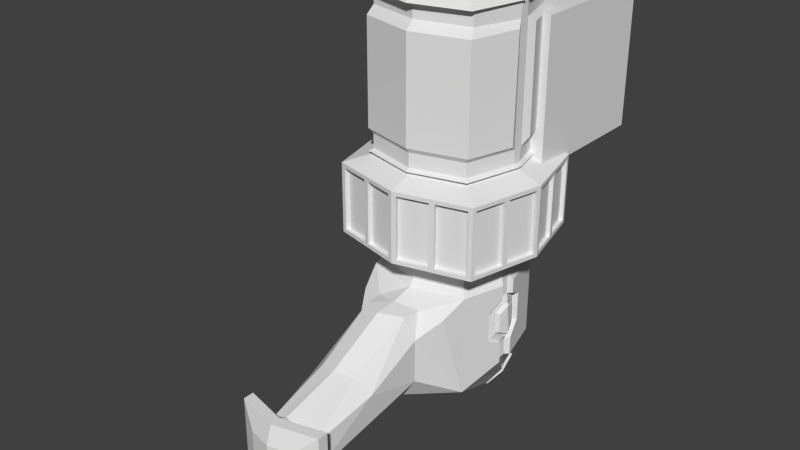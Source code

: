 # Source: Cun2.blend  (saved by Blender 2.78.0; exported with 4.5.12 LTS)
import bpy
from mathutils import Matrix  # noqa: F401  (used for matrix-valued properties, if any)

bpy.ops.wm.read_factory_settings(use_empty=True)
scene = bpy.context.scene
scene.name = 'Scene'

# ---- collections
col_collection_1 = bpy.data.collections.new('Collection 1'); scene.collection.children.link(col_collection_1)

# ---- materials (node trees are filled in below, after node groups)
mat_material_001 = bpy.data.materials.new('Material.001')
mat_material_001.alpha_threshold = 0.0
mat_material_001.use_transparent_shadow = False
mat_material_001.roughness = 0.5
mat_material_001.line_color = (0.0, 0.0, 0.0, 1.0)

# ---- material node trees

# ---- world
world_world = bpy.data.worlds.new('World'); scene.world = world_world
world_world.color = (0.05088, 0.05088, 0.05088)
world_world.use_sun_shadow = False
world_world.sun_shadow_jitter_overblur = 0.0
world_world.cycles.sampling_method = 'NONE'
world_world.cycles.sample_map_resolution = 256

# ---- meshes
me_cube_002 = bpy.data.meshes.new('Cube.002')
me_cube_002.from_pydata([(-1.0, -1.0, -1.0), (-1.0, -1.0, 1.0), (-1.0, 1.0, -1.0), (-1.0, 1.0, 1.0), (1.0, -1.0, -1.0), (1.0, -1.0, 1.0), (1.0, 1.0, -1.0), (1.0, 1.0, 1.0)], [], [(1, 3, 2, 0), (3, 7, 6, 2), (7, 5, 4, 6), (5, 1, 0, 4), (0, 2, 6, 4), (5, 7, 3, 1)])
me_cube_002.use_remesh_preserve_volume = False
me_cube_002.use_remesh_preserve_attributes = False
me_cube_002.use_mirror_vertex_groups = False
me_cube_002.update()
me_cube_001 = bpy.data.meshes.new('Cube.001')
me_cube_001.from_pydata([(-1.035, 1.944, 1.035), (-0.7375, 2.066, 0.7375), (-1.279, 1.888, 0.0518), (-1.048, 1.888, 0.9829), (-0.9738, 1.888, 1.05), (-0.06091, 1.888, 1.277), (-1.154, 1.888, 0.554), (-1.173, 1.888, 0.4806), (-0.4813, 1.888, 1.172), (-0.5534, 1.888, 1.154), (-0.9586, 1.888, 0.9888), (-0.04572, 1.888, 1.216), (-0.5382, 1.888, 1.093), (-0.4661, 1.888, 1.111), (-1.227, 1.888, 0.03868), (-0.9948, 1.888, 0.9697), (-1.12, 1.888, 0.4675), (-1.102, 1.888, 0.5409), (1.035, 1.944, 1.035), (0.7375, 2.066, 0.7375), (0.0, 1.944, 1.292), (1.279, 1.888, 0.0518), (1.048, 1.888, 0.9829), (0.9738, 1.888, 1.05), (0.06091, 1.888, 1.277), (1.154, 1.888, 0.554), (1.173, 1.888, 0.4806), (0.4813, 1.888, 1.172), (0.5534, 1.888, 1.154), (0.9586, 1.888, 0.9888), (0.04572, 1.888, 1.216), (0.5382, 1.888, 1.093), (0.4661, 1.888, 1.111), (1.227, 1.888, 0.03868), (0.9948, 1.888, 0.9697), (1.12, 1.888, 0.4675), (1.102, 1.888, 0.5409), (0.0, 2.077, 0.9254), (-1.035, 0.9565, 1.035), (-0.7375, 0.8344, 0.7375), (-1.279, 1.012, 0.0518), (-1.048, 1.012, 0.9829), (-0.9738, 1.012, 1.05), (-0.06091, 1.012, 1.277), (-1.154, 1.012, 0.554), (-1.173, 1.012, 0.4806), (-0.4813, 1.012, 1.172), (-0.5534, 1.012, 1.154), (-0.9586, 1.012, 0.9888), (-0.04572, 1.012, 1.216), (-0.5382, 1.012, 1.093), (-0.4661, 1.012, 1.111), (-1.227, 1.012, 0.03868), (-0.9948, 1.012, 0.9697), (-1.12, 1.012, 0.4675), (-1.102, 1.012, 0.5409), (-1.035, 1.45, 1.035), (-1.279, 1.45, 0.0518), (-1.048, 1.45, 0.9829), (-0.9738, 1.45, 1.05), (-0.06091, 1.45, 1.277), (-1.173, 1.45, 0.4806), (-1.154, 1.45, 0.554), (-0.5534, 1.45, 1.154), (-0.4813, 1.45, 1.172), (-0.9586, 1.45, 0.9888), (-0.04572, 1.45, 1.216), (-0.5382, 1.45, 1.093), (-0.4661, 1.45, 1.111), (-1.227, 1.45, 0.03868), (-0.9948, 1.45, 0.9697), (-1.12, 1.45, 0.4675), (-1.102, 1.45, 0.5409), (1.035, 0.9565, 1.035), (0.7375, 0.8344, 0.7375), (0.0, 0.9565, 1.292), (1.279, 1.012, 0.0518), (1.048, 1.012, 0.9829), (0.9738, 1.012, 1.05), (0.06091, 1.012, 1.277), (1.154, 1.012, 0.554), (1.173, 1.012, 0.4806), (0.4813, 1.012, 1.172), (0.5534, 1.012, 1.154), (0.9586, 1.012, 0.9888), (0.04572, 1.012, 1.216), (0.5382, 1.012, 1.093), (0.4661, 1.012, 1.111), (1.227, 1.012, 0.03868), (0.9948, 1.012, 0.9697), (1.12, 1.012, 0.4675), (1.102, 1.012, 0.5409), (0.0, 0.8231, 0.9254), (1.035, 1.45, 1.035), (1.279, 1.45, 0.0518), (1.048, 1.45, 0.9829), (0.9738, 1.45, 1.05), (0.06091, 1.45, 1.277), (0.0, 1.45, 1.292), (1.173, 1.45, 0.4806), (1.154, 1.45, 0.554), (0.5534, 1.45, 1.154), (0.4813, 1.45, 1.172), (0.9586, 1.45, 0.9888), (0.04572, 1.45, 1.216), (0.5382, 1.45, 1.093), (0.4661, 1.45, 1.111), (1.227, 1.45, 0.03868), (0.9948, 1.45, 0.9697), (1.12, 1.45, 0.4675), (1.102, 1.45, 0.5409), (-1.035, 1.944, -1.035), (-0.9211, 2.066, 0.0), (-0.7375, 2.066, -0.7375), (-1.292, 1.944, 0.0), (-1.279, 1.888, -0.0518), (-1.048, 1.888, -0.9829), (-0.9738, 1.888, -1.05), (-0.06091, 1.888, -1.277), (-1.154, 1.888, -0.554), (-1.173, 1.888, -0.4806), (-0.4813, 1.888, -1.172), (-0.5534, 1.888, -1.154), (-0.9586, 1.888, -0.9888), (-0.04572, 1.888, -1.216), (-0.5382, 1.888, -1.093), (-0.4661, 1.888, -1.111), (-1.227, 1.888, -0.03868), (-0.9948, 1.888, -0.9697), (-1.12, 1.888, -0.4675), (-1.102, 1.888, -0.5409), (1.035, 1.944, -1.035), (0.9211, 2.066, 0.0), (0.7375, 2.066, -0.7375), (0.0, 1.944, -1.292), (1.292, 1.944, 0.0), (1.279, 1.888, -0.0518), (1.048, 1.888, -0.9829), (0.9738, 1.888, -1.05), (0.06091, 1.888, -1.277), (1.154, 1.888, -0.554), (1.173, 1.888, -0.4806), (0.4813, 1.888, -1.172), (0.5534, 1.888, -1.154), (0.9586, 1.888, -0.9888), (0.04572, 1.888, -1.216), (0.5382, 1.888, -1.093), (0.4661, 1.888, -1.111), (1.227, 1.888, -0.03868), (0.9948, 1.888, -0.9697), (1.12, 1.888, -0.4675), (1.102, 1.888, -0.5409), (0.0, 2.077, -0.9254), (-1.035, 0.9565, -1.035), (-0.9211, 0.8344, 0.0), (-0.7375, 0.8344, -0.7375), (-1.292, 0.9565, 0.0), (-1.279, 1.012, -0.0518), (-1.048, 1.012, -0.9829), (-0.9738, 1.012, -1.05), (-0.06091, 1.012, -1.277), (-1.154, 1.012, -0.554), (-1.173, 1.012, -0.4806), (-0.4813, 1.012, -1.172), (-0.5534, 1.012, -1.154), (-0.9586, 1.012, -0.9888), (-0.04572, 1.012, -1.216), (-0.5382, 1.012, -1.093), (-0.4661, 1.012, -1.111), (-1.227, 1.012, -0.03868), (-0.9948, 1.012, -0.9697), (-1.12, 1.012, -0.4675), (-1.102, 1.012, -0.5409), (-1.035, 1.45, -1.035), (-1.292, 1.45, 0.0), (-1.279, 1.45, -0.0518), (-1.048, 1.45, -0.9829), (-0.9738, 1.45, -1.05), (-0.06091, 1.45, -1.277), (-1.173, 1.45, -0.4806), (-1.154, 1.45, -0.554), (-0.5534, 1.45, -1.154), (-0.4813, 1.45, -1.172), (-0.9586, 1.45, -0.9888), (-0.04572, 1.45, -1.216), (-0.5382, 1.45, -1.093), (-0.4661, 1.45, -1.111), (-1.227, 1.45, -0.03868), (-0.9948, 1.45, -0.9697), (-1.12, 1.45, -0.4675), (-1.102, 1.45, -0.5409), (1.035, 0.9565, -1.035), (0.9211, 0.8344, 0.0), (0.7375, 0.8344, -0.7375), (0.0, 0.9565, -1.292), (1.292, 0.9565, 0.0), (1.279, 1.012, -0.0518), (1.048, 1.012, -0.9829), (0.9738, 1.012, -1.05), (0.06091, 1.012, -1.277), (1.154, 1.012, -0.554), (1.173, 1.012, -0.4806), (0.4813, 1.012, -1.172), (0.5534, 1.012, -1.154), (0.9586, 1.012, -0.9888), (0.04572, 1.012, -1.216), (0.5382, 1.012, -1.093), (0.4661, 1.012, -1.111), (1.227, 1.012, -0.03868), (0.9948, 1.012, -0.9697), (1.12, 1.012, -0.4675), (1.102, 1.012, -0.5409), (0.0, 0.8231, -0.9254), (1.035, 1.45, -1.035), (1.292, 1.45, 0.0), (1.279, 1.45, -0.0518), (1.048, 1.45, -0.9829), (0.9738, 1.45, -1.05), (0.06091, 1.45, -1.277), (0.0, 1.45, -1.292), (1.173, 1.45, -0.4806), (1.154, 1.45, -0.554), (0.5534, 1.45, -1.154), (0.4813, 1.45, -1.172), (0.9586, 1.45, -0.9888), (0.04572, 1.45, -1.216), (0.5382, 1.45, -1.093), (0.4661, 1.45, -1.111), (1.227, 1.45, -0.03868), (0.9948, 1.45, -0.9697), (1.12, 1.45, -0.4675), (1.102, 1.45, -0.5409)], [], [(56, 59, 4, 0), (174, 57, 2, 114), (0, 20, 37, 1), (60, 98, 20, 5), (61, 62, 6, 7), (58, 56, 0, 3), (114, 2, 7, 6, 3, 0), (63, 9, 12, 67), (63, 64, 8, 9), (5, 8, 13, 11), (9, 4, 10, 12), (60, 5, 11, 66), (7, 2, 14, 16), (58, 3, 15, 70), (61, 7, 16, 71), (3, 6, 17, 15), (0, 4, 9, 8, 5, 20), (2, 57, 69, 14), (15, 17, 72, 70), (14, 69, 71, 16), (8, 64, 68, 13), (4, 59, 65, 10), (11, 13, 68, 66), (10, 65, 67, 12), (6, 62, 72, 17), (114, 0, 1, 112), (93, 18, 23, 96), (214, 135, 21, 94), (18, 19, 37, 20), (97, 24, 20, 98), (99, 26, 25, 100), (95, 22, 18, 93), (135, 18, 22, 25, 26, 21), (101, 105, 31, 28), (101, 28, 27, 102), (24, 30, 32, 27), (28, 31, 29, 23), (97, 104, 30, 24), (26, 35, 33, 21), (95, 108, 34, 22), (99, 109, 35, 26), (22, 34, 36, 25), (18, 20, 24, 27, 28, 23), (21, 33, 107, 94), (34, 108, 110, 36), (33, 35, 109, 107), (27, 32, 106, 102), (23, 29, 103, 96), (30, 104, 106, 32), (29, 31, 105, 103), (25, 36, 110, 100), (135, 132, 19, 18), (56, 38, 42, 59), (174, 156, 40, 57), (38, 39, 92, 75), (60, 43, 75, 98), (61, 45, 44, 62), (58, 41, 38, 56), (156, 38, 41, 44, 45, 40), (63, 67, 50, 47), (63, 47, 46, 64), (43, 49, 51, 46), (47, 50, 48, 42), (60, 66, 49, 43), (45, 54, 52, 40), (58, 70, 53, 41), (61, 71, 54, 45), (41, 53, 55, 44), (38, 75, 43, 46, 47, 42), (40, 52, 69, 57), (53, 70, 72, 55), (52, 54, 71, 69), (46, 51, 68, 64), (42, 48, 65, 59), (49, 66, 68, 51), (48, 50, 67, 65), (44, 55, 72, 62), (156, 154, 39, 38), (93, 96, 78, 73), (214, 94, 76, 195), (73, 75, 92, 74), (97, 98, 75, 79), (99, 100, 80, 81), (95, 93, 73, 77), (195, 76, 81, 80, 77, 73), (101, 83, 86, 105), (101, 102, 82, 83), (79, 82, 87, 85), (83, 78, 84, 86), (97, 79, 85, 104), (81, 76, 88, 90), (95, 77, 89, 108), (99, 81, 90, 109), (77, 80, 91, 89), (73, 78, 83, 82, 79, 75), (76, 94, 107, 88), (89, 91, 110, 108), (88, 107, 109, 90), (82, 102, 106, 87), (78, 96, 103, 84), (85, 87, 106, 104), (84, 103, 105, 86), (80, 100, 110, 91), (195, 73, 74, 192), (173, 111, 117, 177), (174, 114, 115, 175), (111, 113, 152, 134), (178, 118, 134, 219), (179, 120, 119, 180), (176, 116, 111, 173), (114, 111, 116, 119, 120, 115), (181, 185, 125, 122), (181, 122, 121, 182), (118, 124, 126, 121), (122, 125, 123, 117), (178, 184, 124, 118), (120, 129, 127, 115), (176, 188, 128, 116), (179, 189, 129, 120), (116, 128, 130, 119), (111, 134, 118, 121, 122, 117), (115, 127, 187, 175), (128, 188, 190, 130), (127, 129, 189, 187), (121, 126, 186, 182), (117, 123, 183, 177), (124, 184, 186, 126), (123, 125, 185, 183), (119, 130, 190, 180), (114, 112, 113, 111), (213, 217, 138, 131), (214, 215, 136, 135), (131, 134, 152, 133), (218, 219, 134, 139), (220, 221, 140, 141), (216, 213, 131, 137), (135, 136, 141, 140, 137, 131), (222, 143, 146, 226), (222, 223, 142, 143), (139, 142, 147, 145), (143, 138, 144, 146), (218, 139, 145, 225), (141, 136, 148, 150), (216, 137, 149, 229), (220, 141, 150, 230), (137, 140, 151, 149), (131, 138, 143, 142, 139, 134), (136, 215, 228, 148), (149, 151, 231, 229), (148, 228, 230, 150), (142, 223, 227, 147), (138, 217, 224, 144), (145, 147, 227, 225), (144, 224, 226, 146), (140, 221, 231, 151), (135, 131, 133, 132), (173, 177, 159, 153), (174, 175, 157, 156), (153, 194, 212, 155), (178, 219, 194, 160), (179, 180, 161, 162), (176, 173, 153, 158), (156, 157, 162, 161, 158, 153), (181, 164, 167, 185), (181, 182, 163, 164), (160, 163, 168, 166), (164, 159, 165, 167), (178, 160, 166, 184), (162, 157, 169, 171), (176, 158, 170, 188), (179, 162, 171, 189), (158, 161, 172, 170), (153, 159, 164, 163, 160, 194), (157, 175, 187, 169), (170, 172, 190, 188), (169, 187, 189, 171), (163, 182, 186, 168), (159, 177, 183, 165), (166, 168, 186, 184), (165, 183, 185, 167), (161, 180, 190, 172), (156, 153, 155, 154), (213, 191, 198, 217), (214, 195, 196, 215), (191, 193, 212, 194), (218, 199, 194, 219), (220, 201, 200, 221), (216, 197, 191, 213), (195, 191, 197, 200, 201, 196), (222, 226, 206, 203), (222, 203, 202, 223), (199, 205, 207, 202), (203, 206, 204, 198), (218, 225, 205, 199), (201, 210, 208, 196), (216, 229, 209, 197), (220, 230, 210, 201), (197, 209, 211, 200), (191, 194, 199, 202, 203, 198), (196, 208, 228, 215), (209, 229, 231, 211), (208, 210, 230, 228), (202, 207, 227, 223), (198, 204, 224, 217), (205, 225, 227, 207), (204, 206, 226, 224), (200, 211, 231, 221), (195, 192, 193, 191)])
_uv = me_cube_001.uv_layers.new(name='UVMap')
_uv.uv.foreach_set('vector', [0.1216, 0.8485, 0.1216, 0.8501, 0.1064, 0.8502, 0.1052, 0.8479, 0.108, 0.7763, 0.1098, 0.778, 0.09176, 0.7971, 0.08787, 0.7963, 0.1052, 0.8479, 0.08151, 0.9022, 0.06089, 0.8876, 0.08107, 0.8439, 0.101, 0.9209, 0.09897, 0.9226, 0.08151, 0.9022, 0.08584, 0.9012, 0.1219, 0.8185, 0.1226, 0.8212, 0.1014, 0.8279, 0.1001, 0.8235, 0.1217, 0.8471, 0.1216, 0.8485, 0.1052, 0.8479, 0.1066, 0.846, 0.08787, 0.7963, 0.09176, 0.7971, 0.1001, 0.8235, 0.1014, 0.8279, 0.1066, 0.846, 0.1052, 0.8479, 0.1222, 0.8791, 0.09915, 0.869, 0.1025, 0.8671, 0.1233, 0.8767, 0.1222, 0.8791, 0.1212, 0.882, 0.09727, 0.8737, 0.09915, 0.869, 0.08584, 0.9012, 0.09727, 0.8737, 0.09958, 0.8782, 0.08972, 0.9007, 0.09915, 0.869, 0.1064, 0.8502, 0.1081, 0.8524, 0.1025, 0.8671, 0.101, 0.9209, 0.08584, 0.9012, 0.08972, 0.9007, 0.1032, 0.9193, 0.1001, 0.8235, 0.09176, 0.7971, 0.09529, 0.798, 0.1018, 0.8204, 0.1217, 0.8471, 0.1066, 0.846, 0.108, 0.8443, 0.1218, 0.8457, 0.1219, 0.8185, 0.1001, 0.8235, 0.1018, 0.8204, 0.1214, 0.8166, 0.1066, 0.846, 0.1014, 0.8279, 0.1042, 0.8296, 0.108, 0.8443, 0.1052, 0.8479, 0.1064, 0.8502, 0.09915, 0.869, 0.09727, 0.8737, 0.08584, 0.9012, 0.08151, 0.9022, 0.09176, 0.7971, 0.1098, 0.778, 0.112, 0.7801, 0.09529, 0.798, 0.4361, 0.1585, 0.4361, 0.1984, 0.3966, 0.1984, 0.3966, 0.1585, 0.4361, 0.1475, 0.3966, 0.1475, 0.3966, 0.1076, 0.4361, 0.1076, 0.09727, 0.8737, 0.1212, 0.882, 0.1202, 0.8849, 0.09958, 0.8782, 0.1064, 0.8502, 0.1216, 0.8501, 0.1216, 0.8521, 0.1081, 0.8524, 0.3966, 0.26, 0.4357, 0.26, 0.4357, 0.2996, 0.3966, 0.2996, 0.4357, 0.2095, 0.4357, 0.249, 0.3966, 0.249, 0.3966, 0.2095, 0.1014, 0.8279, 0.1226, 0.8212, 0.1233, 0.8236, 0.1042, 0.8296, 0.08787, 0.7963, 0.1052, 0.8479, 0.08107, 0.8439, 0.07019, 0.8057, 0.1216, 0.8485, 0.1052, 0.8479, 0.1064, 0.8502, 0.1216, 0.8501, 0.108, 0.7763, 0.08787, 0.7963, 0.09176, 0.7971, 0.1098, 0.778, 0.1052, 0.8479, 0.08107, 0.8439, 0.06089, 0.8876, 0.08151, 0.9022, 0.101, 0.9209, 0.08584, 0.9012, 0.08151, 0.9022, 0.09897, 0.9226, 0.1219, 0.8185, 0.1001, 0.8235, 0.1014, 0.8279, 0.1226, 0.8212, 0.1217, 0.8471, 0.1066, 0.846, 0.1052, 0.8479, 0.1216, 0.8485, 0.08787, 0.7963, 0.1052, 0.8479, 0.1066, 0.846, 0.1014, 0.8279, 0.1001, 0.8235, 0.09176, 0.7971, 0.1222, 0.8791, 0.1233, 0.8767, 0.1025, 0.8671, 0.09915, 0.869, 0.1222, 0.8791, 0.09915, 0.869, 0.09727, 0.8737, 0.1212, 0.882, 0.08584, 0.9012, 0.08972, 0.9007, 0.09958, 0.8782, 0.09727, 0.8737, 0.09915, 0.869, 0.1025, 0.8671, 0.1081, 0.8524, 0.1064, 0.8502, 0.101, 0.9209, 0.1032, 0.9193, 0.08972, 0.9007, 0.08584, 0.9012, 0.1001, 0.8235, 0.1018, 0.8204, 0.09529, 0.798, 0.09176, 0.7971, 0.1217, 0.8471, 0.1218, 0.8457, 0.108, 0.8443, 0.1066, 0.846, 0.1219, 0.8185, 0.1214, 0.8166, 0.1018, 0.8204, 0.1001, 0.8235, 0.1066, 0.846, 0.108, 0.8443, 0.1042, 0.8296, 0.1014, 0.8279, 0.1052, 0.8479, 0.08151, 0.9022, 0.08584, 0.9012, 0.09727, 0.8737, 0.09915, 0.869, 0.1064, 0.8502, 0.09176, 0.7971, 0.09529, 0.798, 0.112, 0.7801, 0.1098, 0.778, 0.4361, 0.1585, 0.3966, 0.1585, 0.3966, 0.1984, 0.4361, 0.1984, 0.4361, 0.1475, 0.4361, 0.1076, 0.3966, 0.1076, 0.3966, 0.1475, 0.09727, 0.8737, 0.09958, 0.8782, 0.1202, 0.8849, 0.1212, 0.882, 0.1064, 0.8502, 0.1081, 0.8524, 0.1216, 0.8521, 0.1216, 0.8501, 0.3966, 0.26, 0.3966, 0.2996, 0.4357, 0.2996, 0.4357, 0.26, 0.4357, 0.2095, 0.3966, 0.2095, 0.3966, 0.249, 0.4357, 0.249, 0.1014, 0.8279, 0.1042, 0.8296, 0.1233, 0.8236, 0.1226, 0.8212, 0.08787, 0.7963, 0.07019, 0.8057, 0.08107, 0.8439, 0.1052, 0.8479, 0.1216, 0.8485, 0.1052, 0.8479, 0.1064, 0.8502, 0.1216, 0.8501, 0.108, 0.7763, 0.08787, 0.7963, 0.09176, 0.7971, 0.1098, 0.778, 0.1052, 0.8479, 0.08107, 0.8439, 0.06089, 0.8876, 0.08151, 0.9022, 0.101, 0.9209, 0.08584, 0.9012, 0.08151, 0.9022, 0.09897, 0.9226, 0.1219, 0.8185, 0.1001, 0.8235, 0.1014, 0.8279, 0.1226, 0.8212, 0.1217, 0.8471, 0.1066, 0.846, 0.1052, 0.8479, 0.1216, 0.8485, 0.08787, 0.7963, 0.1052, 0.8479, 0.1066, 0.846, 0.1014, 0.8279, 0.1001, 0.8235, 0.09176, 0.7971, 0.1222, 0.8791, 0.1233, 0.8767, 0.1025, 0.8671, 0.09915, 0.869, 0.1222, 0.8791, 0.09915, 0.869, 0.09727, 0.8737, 0.1212, 0.882, 0.08584, 0.9012, 0.08972, 0.9007, 0.09958, 0.8782, 0.09727, 0.8737, 0.09915, 0.869, 0.1025, 0.8671, 0.1081, 0.8524, 0.1064, 0.8502, 0.101, 0.9209, 0.1032, 0.9193, 0.08972, 0.9007, 0.08584, 0.9012, 0.1001, 0.8235, 0.1018, 0.8204, 0.09529, 0.798, 0.09176, 0.7971, 0.1217, 0.8471, 0.1218, 0.8457, 0.108, 0.8443, 0.1066, 0.846, 0.1219, 0.8185, 0.1214, 0.8166, 0.1018, 0.8204, 0.1001, 0.8235, 0.1066, 0.846, 0.108, 0.8443, 0.1042, 0.8296, 0.1014, 0.8279, 0.1052, 0.8479, 0.08151, 0.9022, 0.08584, 0.9012, 0.09727, 0.8737, 0.09915, 0.869, 0.1064, 0.8502, 0.09176, 0.7971, 0.09529, 0.798, 0.112, 0.7801, 0.1098, 0.778, 0.4361, 0.1585, 0.3966, 0.1585, 0.3966, 0.1984, 0.4361, 0.1984, 0.4361, 0.1475, 0.4361, 0.1076, 0.3966, 0.1076, 0.3966, 0.1475, 0.09727, 0.8737, 0.09958, 0.8782, 0.1202, 0.8849, 0.1212, 0.882, 0.1064, 0.8502, 0.1081, 0.8524, 0.1216, 0.8521, 0.1216, 0.8501, 0.3966, 0.26, 0.3966, 0.2996, 0.4357, 0.2996, 0.4357, 0.26, 0.4357, 0.2095, 0.3966, 0.2095, 0.3966, 0.249, 0.4357, 0.249, 0.1014, 0.8279, 0.1042, 0.8296, 0.1233, 0.8236, 0.1226, 0.8212, 0.08787, 0.7963, 0.07019, 0.8057, 0.08107, 0.8439, 0.1052, 0.8479, 0.1216, 0.8485, 0.1216, 0.8501, 0.1064, 0.8502, 0.1052, 0.8479, 0.108, 0.7763, 0.1098, 0.778, 0.09176, 0.7971, 0.08787, 0.7963, 0.1052, 0.8479, 0.08151, 0.9022, 0.06089, 0.8876, 0.08107, 0.8439, 0.101, 0.9209, 0.09897, 0.9226, 0.08151, 0.9022, 0.08584, 0.9012, 0.1219, 0.8185, 0.1226, 0.8212, 0.1014, 0.8279, 0.1001, 0.8235, 0.1217, 0.8471, 0.1216, 0.8485, 0.1052, 0.8479, 0.1066, 0.846, 0.08787, 0.7963, 0.09176, 0.7971, 0.1001, 0.8235, 0.1014, 0.8279, 0.1066, 0.846, 0.1052, 0.8479, 0.1222, 0.8791, 0.09915, 0.869, 0.1025, 0.8671, 0.1233, 0.8767, 0.1222, 0.8791, 0.1212, 0.882, 0.09727, 0.8737, 0.09915, 0.869, 0.08584, 0.9012, 0.09727, 0.8737, 0.09958, 0.8782, 0.08972, 0.9007, 0.09915, 0.869, 0.1064, 0.8502, 0.1081, 0.8524, 0.1025, 0.8671, 0.101, 0.9209, 0.08584, 0.9012, 0.08972, 0.9007, 0.1032, 0.9193, 0.1001, 0.8235, 0.09176, 0.7971, 0.09529, 0.798, 0.1018, 0.8204, 0.1217, 0.8471, 0.1066, 0.846, 0.108, 0.8443, 0.1218, 0.8457, 0.1219, 0.8185, 0.1001, 0.8235, 0.1018, 0.8204, 0.1214, 0.8166, 0.1066, 0.846, 0.1014, 0.8279, 0.1042, 0.8296, 0.108, 0.8443, 0.1052, 0.8479, 0.1064, 0.8502, 0.09915, 0.869, 0.09727, 0.8737, 0.08584, 0.9012, 0.08151, 0.9022, 0.09176, 0.7971, 0.1098, 0.778, 0.112, 0.7801, 0.09529, 0.798, 0.4361, 0.1585, 0.4361, 0.1984, 0.3966, 0.1984, 0.3966, 0.1585, 0.4361, 0.1475, 0.3966, 0.1475, 0.3966, 0.1076, 0.4361, 0.1076, 0.09727, 0.8737, 0.1212, 0.882, 0.1202, 0.8849, 0.09958, 0.8782, 0.1064, 0.8502, 0.1216, 0.8501, 0.1216, 0.8521, 0.1081, 0.8524, 0.3966, 0.26, 0.4357, 0.26, 0.4357, 0.2996, 0.3966, 0.2996, 0.4357, 0.2095, 0.4357, 0.249, 0.3966, 0.249, 0.3966, 0.2095, 0.1014, 0.8279, 0.1226, 0.8212, 0.1233, 0.8236, 0.1042, 0.8296, 0.08787, 0.7963, 0.1052, 0.8479, 0.08107, 0.8439, 0.07019, 0.8057, 0.1216, 0.8485, 0.1052, 0.8479, 0.1064, 0.8502, 0.1216, 0.8501, 0.108, 0.7763, 0.08787, 0.7963, 0.09176, 0.7971, 0.1098, 0.778, 0.1052, 0.8479, 0.08107, 0.8439, 0.06089, 0.8876, 0.08151, 0.9022, 0.101, 0.9209, 0.08584, 0.9012, 0.08151, 0.9022, 0.09897, 0.9226, 0.1219, 0.8185, 0.1001, 0.8235, 0.1014, 0.8279, 0.1226, 0.8212, 0.1217, 0.8471, 0.1066, 0.846, 0.1052, 0.8479, 0.1216, 0.8485, 0.08787, 0.7963, 0.1052, 0.8479, 0.1066, 0.846, 0.1014, 0.8279, 0.1001, 0.8235, 0.09176, 0.7971, 0.1222, 0.8791, 0.1233, 0.8767, 0.1025, 0.8671, 0.09915, 0.869, 0.1222, 0.8791, 0.09915, 0.869, 0.09727, 0.8737, 0.1212, 0.882, 0.08584, 0.9012, 0.08972, 0.9007, 0.09958, 0.8782, 0.09727, 0.8737, 0.09915, 0.869, 0.1025, 0.8671, 0.1081, 0.8524, 0.1064, 0.8502, 0.101, 0.9209, 0.1032, 0.9193, 0.08972, 0.9007, 0.08584, 0.9012, 0.1001, 0.8235, 0.1018, 0.8204, 0.09529, 0.798, 0.09176, 0.7971, 0.1217, 0.8471, 0.1218, 0.8457, 0.108, 0.8443, 0.1066, 0.846, 0.1219, 0.8185, 0.1214, 0.8166, 0.1018, 0.8204, 0.1001, 0.8235, 0.1066, 0.846, 0.108, 0.8443, 0.1042, 0.8296, 0.1014, 0.8279, 0.1052, 0.8479, 0.08151, 0.9022, 0.08584, 0.9012, 0.09727, 0.8737, 0.09915, 0.869, 0.1064, 0.8502, 0.09176, 0.7971, 0.09529, 0.798, 0.112, 0.7801, 0.1098, 0.778, 0.4361, 0.1585, 0.3966, 0.1585, 0.3966, 0.1984, 0.4361, 0.1984, 0.4361, 0.1475, 0.4361, 0.1076, 0.3966, 0.1076, 0.3966, 0.1475, 0.09727, 0.8737, 0.09958, 0.8782, 0.1202, 0.8849, 0.1212, 0.882, 0.1064, 0.8502, 0.1081, 0.8524, 0.1216, 0.8521, 0.1216, 0.8501, 0.3966, 0.26, 0.3966, 0.2996, 0.4357, 0.2996, 0.4357, 0.26, 0.4357, 0.2095, 0.3966, 0.2095, 0.3966, 0.249, 0.4357, 0.249, 0.1014, 0.8279, 0.1042, 0.8296, 0.1233, 0.8236, 0.1226, 0.8212, 0.08787, 0.7963, 0.07019, 0.8057, 0.08107, 0.8439, 0.1052, 0.8479, 0.1216, 0.8485, 0.1216, 0.8501, 0.1064, 0.8502, 0.1052, 0.8479, 0.108, 0.7763, 0.1098, 0.778, 0.09176, 0.7971, 0.08787, 0.7963, 0.1052, 0.8479, 0.08151, 0.9022, 0.06089, 0.8876, 0.08107, 0.8439, 0.101, 0.9209, 0.09897, 0.9226, 0.08151, 0.9022, 0.08584, 0.9012, 0.1219, 0.8185, 0.1226, 0.8212, 0.1014, 0.8279, 0.1001, 0.8235, 0.1217, 0.8471, 0.1216, 0.8485, 0.1052, 0.8479, 0.1066, 0.846, 0.08787, 0.7963, 0.09176, 0.7971, 0.1001, 0.8235, 0.1014, 0.8279, 0.1066, 0.846, 0.1052, 0.8479, 0.1222, 0.8791, 0.09915, 0.869, 0.1025, 0.8671, 0.1233, 0.8767, 0.1222, 0.8791, 0.1212, 0.882, 0.09727, 0.8737, 0.09915, 0.869, 0.08584, 0.9012, 0.09727, 0.8737, 0.09958, 0.8782, 0.08972, 0.9007, 0.09915, 0.869, 0.1064, 0.8502, 0.1081, 0.8524, 0.1025, 0.8671, 0.101, 0.9209, 0.08584, 0.9012, 0.08972, 0.9007, 0.1032, 0.9193, 0.1001, 0.8235, 0.09176, 0.7971, 0.09529, 0.798, 0.1018, 0.8204, 0.1217, 0.8471, 0.1066, 0.846, 0.108, 0.8443, 0.1218, 0.8457, 0.1219, 0.8185, 0.1001, 0.8235, 0.1018, 0.8204, 0.1214, 0.8166, 0.1066, 0.846, 0.1014, 0.8279, 0.1042, 0.8296, 0.108, 0.8443, 0.1052, 0.8479, 0.1064, 0.8502, 0.09915, 0.869, 0.09727, 0.8737, 0.08584, 0.9012, 0.08151, 0.9022, 0.09176, 0.7971, 0.1098, 0.778, 0.112, 0.7801, 0.09529, 0.798, 0.4361, 0.1585, 0.4361, 0.1984, 0.3966, 0.1984, 0.3966, 0.1585, 0.4361, 0.1475, 0.3966, 0.1475, 0.3966, 0.1076, 0.4361, 0.1076, 0.09727, 0.8737, 0.1212, 0.882, 0.1202, 0.8849, 0.09958, 0.8782, 0.1064, 0.8502, 0.1216, 0.8501, 0.1216, 0.8521, 0.1081, 0.8524, 0.3966, 0.26, 0.4357, 0.26, 0.4357, 0.2996, 0.3966, 0.2996, 0.4357, 0.2095, 0.4357, 0.249, 0.3966, 0.249, 0.3966, 0.2095, 0.1014, 0.8279, 0.1226, 0.8212, 0.1233, 0.8236, 0.1042, 0.8296, 0.08787, 0.7963, 0.1052, 0.8479, 0.08107, 0.8439, 0.07019, 0.8057, 0.1216, 0.8485, 0.1216, 0.8501, 0.1064, 0.8502, 0.1052, 0.8479, 0.108, 0.7763, 0.1098, 0.778, 0.09176, 0.7971, 0.08787, 0.7963, 0.1052, 0.8479, 0.08151, 0.9022, 0.06089, 0.8876, 0.08107, 0.8439, 0.101, 0.9209, 0.09897, 0.9226, 0.08151, 0.9022, 0.08584, 0.9012, 0.1219, 0.8185, 0.1226, 0.8212, 0.1014, 0.8279, 0.1001, 0.8235, 0.1217, 0.8471, 0.1216, 0.8485, 0.1052, 0.8479, 0.1066, 0.846, 0.08787, 0.7963, 0.09176, 0.7971, 0.1001, 0.8235, 0.1014, 0.8279, 0.1066, 0.846, 0.1052, 0.8479, 0.1222, 0.8791, 0.09915, 0.869, 0.1025, 0.8671, 0.1233, 0.8767, 0.1222, 0.8791, 0.1212, 0.882, 0.09727, 0.8737, 0.09915, 0.869, 0.08584, 0.9012, 0.09727, 0.8737, 0.09958, 0.8782, 0.08972, 0.9007, 0.09915, 0.869, 0.1064, 0.8502, 0.1081, 0.8524, 0.1025, 0.8671, 0.101, 0.9209, 0.08584, 0.9012, 0.08972, 0.9007, 0.1032, 0.9193, 0.1001, 0.8235, 0.09176, 0.7971, 0.09529, 0.798, 0.1018, 0.8204, 0.1217, 0.8471, 0.1066, 0.846, 0.108, 0.8443, 0.1218, 0.8457, 0.1219, 0.8185, 0.1001, 0.8235, 0.1018, 0.8204, 0.1214, 0.8166, 0.1066, 0.846, 0.1014, 0.8279, 0.1042, 0.8296, 0.108, 0.8443, 0.1052, 0.8479, 0.1064, 0.8502, 0.09915, 0.869, 0.09727, 0.8737, 0.08584, 0.9012, 0.08151, 0.9022, 0.09176, 0.7971, 0.1098, 0.778, 0.112, 0.7801, 0.09529, 0.798, 0.4361, 0.1585, 0.4361, 0.1984, 0.3966, 0.1984, 0.3966, 0.1585, 0.4361, 0.1475, 0.3966, 0.1475, 0.3966, 0.1076, 0.4361, 0.1076, 0.09727, 0.8737, 0.1212, 0.882, 0.1202, 0.8849, 0.09958, 0.8782, 0.1064, 0.8502, 0.1216, 0.8501, 0.1216, 0.8521, 0.1081, 0.8524, 0.3966, 0.26, 0.4357, 0.26, 0.4357, 0.2996, 0.3966, 0.2996, 0.4357, 0.2095, 0.4357, 0.249, 0.3966, 0.249, 0.3966, 0.2095, 0.1014, 0.8279, 0.1226, 0.8212, 0.1233, 0.8236, 0.1042, 0.8296, 0.08787, 0.7963, 0.1052, 0.8479, 0.08107, 0.8439, 0.07019, 0.8057, 0.1216, 0.8485, 0.1052, 0.8479, 0.1064, 0.8502, 0.1216, 0.8501, 0.108, 0.7763, 0.08787, 0.7963, 0.09176, 0.7971, 0.1098, 0.778, 0.1052, 0.8479, 0.08107, 0.8439, 0.06089, 0.8876, 0.08151, 0.9022, 0.101, 0.9209, 0.08584, 0.9012, 0.08151, 0.9022, 0.09897, 0.9226, 0.1219, 0.8185, 0.1001, 0.8235, 0.1014, 0.8279, 0.1226, 0.8212, 0.1217, 0.8471, 0.1066, 0.846, 0.1052, 0.8479, 0.1216, 0.8485, 0.08787, 0.7963, 0.1052, 0.8479, 0.1066, 0.846, 0.1014, 0.8279, 0.1001, 0.8235, 0.09176, 0.7971, 0.1222, 0.8791, 0.1233, 0.8767, 0.1025, 0.8671, 0.09915, 0.869, 0.1222, 0.8791, 0.09915, 0.869, 0.09727, 0.8737, 0.1212, 0.882, 0.08584, 0.9012, 0.08972, 0.9007, 0.09958, 0.8782, 0.09727, 0.8737, 0.09915, 0.869, 0.1025, 0.8671, 0.1081, 0.8524, 0.1064, 0.8502, 0.101, 0.9209, 0.1032, 0.9193, 0.08972, 0.9007, 0.08584, 0.9012, 0.1001, 0.8235, 0.1018, 0.8204, 0.09529, 0.798, 0.09176, 0.7971, 0.1217, 0.8471, 0.1218, 0.8457, 0.108, 0.8443, 0.1066, 0.846, 0.1219, 0.8185, 0.1214, 0.8166, 0.1018, 0.8204, 0.1001, 0.8235, 0.1066, 0.846, 0.108, 0.8443, 0.1042, 0.8296, 0.1014, 0.8279, 0.1052, 0.8479, 0.08151, 0.9022, 0.08584, 0.9012, 0.09727, 0.8737, 0.09915, 0.869, 0.1064, 0.8502, 0.09176, 0.7971, 0.09529, 0.798, 0.112, 0.7801, 0.1098, 0.778, 0.4361, 0.1585, 0.3966, 0.1585, 0.3966, 0.1984, 0.4361, 0.1984, 0.4361, 0.1475, 0.4361, 0.1076, 0.3966, 0.1076, 0.3966, 0.1475, 0.09727, 0.8737, 0.09958, 0.8782, 0.1202, 0.8849, 0.1212, 0.882, 0.1064, 0.8502, 0.1081, 0.8524, 0.1216, 0.8521, 0.1216, 0.8501, 0.3966, 0.26, 0.3966, 0.2996, 0.4357, 0.2996, 0.4357, 0.26, 0.4357, 0.2095, 0.3966, 0.2095, 0.3966, 0.249, 0.4357, 0.249, 0.1014, 0.8279, 0.1042, 0.8296, 0.1233, 0.8236, 0.1226, 0.8212, 0.08787, 0.7963, 0.07019, 0.8057, 0.08107, 0.8439, 0.1052, 0.8479])
me_cube_001.materials.append(mat_material_001)
me_cube_001.use_remesh_preserve_volume = False
me_cube_001.use_remesh_preserve_attributes = False
me_cube_001.use_mirror_vertex_groups = False
me_cube_001.update()
me_cube = bpy.data.meshes.new('Cube')
me_cube.from_pydata([(-0.612, 3.149, -3.306), (-0.612, 4.264, -3.158), (-0.612, 3.149, -3.158), (-0.3716, 3.867, -3.065), (-0.3716, 3.45, -3.065), (-0.7753, -0.9611, -0.8132), (-0.1741, -0.9931, 0.9799), (-0.4562, 2.852, -1.378), (-0.736, 3.586, 0.7375), (-0.9195, 3.586, 0.07153), (-0.736, 3.857, -0.7375), (-0.736, 2.115, -0.7375), (-0.9777, -0.9931, 0.1729), (-0.7753, -0.9931, 0.8132), (-0.7753, 0.7975, -0.8132), (-0.7753, 0.7975, 0.8132), (-0.9777, 0.7975, 0.0465), (-0.7007, 0.8646, -0.6606), (-0.8651, 0.8646, 5.925e-08), (-0.7007, 0.8646, 0.6606), (-0.9195, 2.117, -1.49e-07), (-0.736, 2.117, 0.7375), (-0.4562, 3.463, -1.378), (-0.4629, 4.308, 0.5975), (-0.612, 4.264, -3.306), (-0.33, 3.405, -3.458), (-0.33, 4.008, -3.458), (-0.297, 2.564, -1.398), (-0.6427, 2.642, -1.058), (-0.2005, 3.266, -3.206), (-0.4605, 3.224, -2.221), (-0.2487, 3.02, -2.302), (-0.3206, 2.579, -1.149), (-0.7007, 2.08, 0.6606), (-0.8651, 2.08, -1.48e-07), (-0.7007, 2.08, -0.6606), (-0.3629, 4.468, 0.357), (-0.4536, 4.214, 0.6837), (-0.4049, 4.144, 0.9528), (-0.9195, 2.439, 0.07153), (-0.9135, 2.116, -0.07544), (-0.736, 2.436, -0.7375), (-0.736, 2.443, 0.7375), (-0.9135, 3.607, -0.1572), (-0.9135, 2.438, -0.1572), (-0.6764, 2.343, -0.6861), (-0.7753, 0.4889, -0.8132), (-0.9777, 0.4533, 0.1763), (-0.1741, 0.4765, 0.9909), (-0.7753, 0.4686, 0.8132), (-0.9773, 0.7975, -0.05021), (-0.9773, -0.9751, -0.1624), (-0.9773, 0.4816, -0.1855), (-0.7266, 0.7563, 0.7708), (-0.929, 0.7563, 0.04404), (-0.7266, 0.7563, -0.7709), (-0.9286, 0.7563, -0.04764), (-0.7266, 0.5595, -0.7709), (-0.929, 0.5595, 0.07071), (-0.929, -1.065, 0.07071), (-0.9286, -1.065, -0.07427), (-0.7266, 0.5595, 0.7708), (-0.065, 0.5595, 0.9626), (-0.9286, 0.5595, -0.07427), (-0.8599, 2.345, 0.01844), (-0.8599, 3.586, 0.01844), (-0.8539, 2.149, -0.07129), (-0.8599, 2.15, -0.001231), (-0.8539, 3.607, -0.09504), (-0.6764, 2.15, 0.6837), (-0.6764, 2.148, -0.6861), (-0.6764, 2.349, 0.6837), (-0.8539, 2.344, -0.09504), (-0.3381, 4.526, 0.4252), (-0.4164, 4.417, 0.6909), (-0.1507, 4.669, 0.8011), (-0.3718, 4.291, 0.9843), (-0.1507, 4.62, 0.9013), (-0.1646, 4.645, 0.8512), (-0.4137, 4.308, 0.6149), (-0.4144, 4.272, 0.6772), (-0.3983, 4.385, 0.6816), (-0.3383, 4.278, 0.9391), (-0.3333, 4.174, 0.982), (-0.3333, 4.453, 0.3875), (-0.3383, 4.492, 0.4241), (-0.7402, -1.078, -0.7242), (-0.065, -1.078, 0.9042), (-0.7402, -1.078, 0.724), (-0.7402, -1.29, -0.7242), (-0.9272, -1.29, 0.04131), (-0.7402, -1.29, 0.724), (-0.927, -1.29, -0.04481), (-0.7804, -1.29, -0.8209), (-0.04938, -1.289, 0.8944), (-0.9739, -1.29, 0.04695), (-0.7804, -1.29, 0.8209), (-0.9736, -1.29, -0.05068), (-0.3766, -1.721, -0.4074), (-0.01584, -1.721, 0.5255), (-0.4865, -1.721, 0.02312), (-0.3766, -1.721, 0.4064), (-0.4864, -1.721, -0.02479), (-0.1425, -1.29, 0.9953), (-0.3743, 2.464, -0.4074), (-0.01351, 2.464, 0.5256), (-0.4842, 2.464, 0.05795), (-0.3743, 2.464, 0.4064), (-0.4841, 2.464, -0.01966), (-0.9195, 2.637, 0.07153), (-0.9195, 3.319, 0.07153), (-0.9135, 2.643, -0.1572), (-0.9135, 3.333, -0.1572), (-0.8543, 2.792, -0.3516), (-0.8543, 3.241, -0.3516), (-0.8583, 2.76, 0.2969), (-0.8583, 3.173, 0.2969), (-0.8599, 2.637, 0.01844), (-0.8539, 2.641, -0.09504), (-0.7964, 2.792, -0.2961), (-0.7964, 3.241, -0.2961), (-0.8539, 3.34, -0.09504), (-0.8599, 3.329, 0.01844), (-0.8004, 2.76, 0.2458), (-0.8004, 3.173, 0.2458), (-0.9057, 2.724, -0.0119), (-0.9005, 2.727, -0.05659), (-0.851, 2.841, -0.2), (-0.851, 3.179, -0.2), (-0.9005, 3.253, -0.05659), (-0.9057, 3.245, -0.0119), (-0.8544, 2.817, 0.1457), (-0.8544, 3.127, 0.1457), (-0.8618, 2.724, -0.0119), (-0.8566, 2.727, -0.05659), (-0.8071, 2.841, -0.2), (-0.8071, 3.179, -0.2), (-0.8566, 3.253, -0.05659), (-0.8618, 3.245, -0.0119), (-0.8106, 2.817, 0.1457), (-0.8106, 3.127, 0.1457), (-0.2798, 3.586, 0.852), (-0.2661, 2.417, 0.8593), (-0.1784, 4.124, 1.051), (-0.4585, 2.422, 0.8293), (-0.4569, 3.586, 0.8109), (-0.1769, 4.152, 1.008), (-0.2592, 4.163, 1.005), (-0.309, 4.101, 1.031), (-0.3141, 2.351, 0.797), (-0.3284, 3.591, 0.797), (-0.4198, 2.351, 0.797), (-0.4258, 3.591, 0.797), (-0.9341, 2.782, -0.05123), (-0.9382, 2.779, -0.0158), (-0.8948, 2.872, -0.165), (-0.8948, 3.14, -0.165), (-0.9341, 3.198, -0.05123), (-0.9382, 3.192, -0.0158), (-0.8976, 2.852, 0.1092), (-0.8976, 3.099, 0.1092), (-0.2719, 2.916, 0.8562), (-0.2739, 3.087, 0.8551), (-0.09019, 3.048, 0.9023), (-0.2021, 2.709, 0.8734), (-0.06823, 3.001, 0.8845), (-0.3205, 2.94, 0.797), (-0.3219, 3.06, 0.797), (-0.04109, 2.809, 0.9023), (-0.07894, 3.001, 0.8729), (-0.04109, 2.809, 0.9023), (-0.04109, 2.809, 0.882), (0.612, 3.149, -3.306), (0.0, 4.264, -3.311), (0.0, 3.149, -3.311), (0.612, 4.264, -3.158), (0.612, 3.149, -3.158), (0.0, 4.131, -3.204), (0.0, 3.198, -3.204), (0.3716, 3.867, -3.065), (0.3716, 3.45, -3.065), (0.0, 3.791, -1.561), (0.0, -0.9611, -1.016), (0.7753, -0.9611, -0.8132), (0.1741, -0.9931, 0.9799), (0.4562, 2.852, -1.378), (0.736, 3.586, 0.7375), (0.0, 3.586, 0.9211), (0.0, 3.857, -0.9211), (0.9195, 3.586, 0.07153), (0.736, 3.857, -0.7375), (0.736, 2.115, -0.7375), (0.9777, -0.9931, 0.1729), (0.7753, -0.9931, 0.8132), (0.7753, 0.7975, -0.8132), (0.0, 0.7975, 1.016), (0.7753, 0.7975, 0.8132), (0.9777, 0.7975, 0.0465), (0.0, 0.7975, -1.016), (0.7007, 0.8646, -0.6606), (0.8651, 0.8646, 5.925e-08), (0.0, 0.8646, -0.8249), (0.0, 0.8646, 0.8249), (0.7007, 0.8646, 0.6606), (0.0, 2.08, 0.8249), (0.0, 2.117, 0.9211), (0.9195, 2.117, -1.49e-07), (0.736, 2.117, 0.7375), (0.0, 2.535, -1.561), (0.0, 2.08, -0.8249), (0.4562, 3.463, -1.378), (0.4629, 4.308, 0.5975), (0.612, 4.264, -3.306), (0.0, 3.149, -3.458), (0.0, 4.264, -3.458), (0.33, 3.405, -3.458), (0.33, 4.008, -3.458), (0.0, 3.405, -3.541), (0.0, 4.008, -3.541), (0.0, 4.667, 0.8622), (0.297, 2.564, -1.398), (0.6427, 2.642, -1.058), (0.0, 2.516, -1.241), (0.2005, 3.266, -3.206), (0.4605, 3.224, -2.221), (0.0, 2.972, -2.383), (0.2487, 3.02, -2.302), (0.3206, 2.579, -1.149), (0.7007, 2.08, 0.6606), (0.8651, 2.08, -1.48e-07), (0.7007, 2.08, -0.6606), (0.3629, 4.468, 0.357), (0.0, 4.508, 0.2757), (0.4536, 4.214, 0.6837), (0.4049, 4.144, 0.9528), (0.0, 4.104, 1.092), (0.9195, 2.439, 0.07153), (0.9135, 2.116, -0.07544), (0.736, 2.436, -0.7375), (0.736, 2.443, 0.7375), (0.9135, 3.607, -0.1572), (0.9135, 2.438, -0.1572), (0.0, 2.415, 0.9211), (0.0, 2.116, -0.9277), (0.6764, 2.343, -0.6861), (0.0, 2.347, -0.8645), (0.0, 2.441, -0.9296), (0.7753, 0.4889, -0.8132), (0.0, 0.4888, -1.016), (0.9777, 0.4533, 0.1763), (0.1741, 0.4765, 0.9909), (0.7753, 0.4686, 0.8132), (0.9773, 0.7975, -0.05021), (0.9773, -0.9751, -0.1624), (0.9773, 0.4816, -0.1855), (0.7266, 0.7563, 0.7708), (0.929, 0.7563, 0.04404), (0.0, 0.7563, 0.9626), (0.7266, 0.7563, -0.7709), (0.0, 0.7563, -0.9627), (0.9286, 0.7563, -0.04764), (0.7266, 0.5595, -0.7709), (0.929, 0.5595, 0.07071), (0.929, -1.065, 0.07071), (0.9286, -1.065, -0.07427), (0.7266, 0.5595, 0.7708), (0.0, 0.5595, -0.9627), (0.065, 0.5595, 0.9626), (0.9286, 0.5595, -0.07427), (0.8599, 2.345, 0.01844), (0.8599, 3.586, 0.01844), (0.8539, 2.149, -0.07129), (0.8599, 2.15, -0.001231), (0.0, 2.343, 0.8541), (0.0, 2.15, 0.8541), (0.8539, 3.607, -0.09504), (0.6764, 2.15, 0.6837), (0.6764, 2.148, -0.6861), (0.6764, 2.349, 0.6837), (0.8539, 2.344, -0.09504), (0.0, 2.149, -0.8628), (0.0, 4.614, 0.9137), (0.3381, 4.526, 0.4252), (0.4164, 4.417, 0.6909), (0.1507, 4.669, 0.8011), (0.0, 4.276, 1.075), (0.3718, 4.291, 0.9843), (0.0, 4.675, 0.7886), (0.1507, 4.62, 0.9013), (0.0, 4.549, 0.3594), (0.1646, 4.645, 0.8512), (0.4137, 4.308, 0.6149), (0.4144, 4.272, 0.6772), (0.3983, 4.385, 0.6816), (0.3383, 4.278, 0.9391), (0.3333, 4.174, 0.982), (0.0, 4.252, 1.003), (0.0, 4.141, 1.05), (0.0, 4.519, 0.36), (0.0, 4.486, 0.3199), (0.3333, 4.453, 0.3875), (0.3383, 4.492, 0.4241), (0.0, -1.078, -0.9044), (0.7402, -1.078, -0.7242), (0.065, -1.078, 0.9042), (0.7402, -1.078, 0.724), (0.0, -1.29, -0.9044), (0.7402, -1.29, -0.7242), (0.9272, -1.29, 0.04131), (0.7402, -1.29, 0.724), (0.927, -1.29, -0.04481), (0.0, -1.29, -1.025), (0.7804, -1.29, -0.8209), (0.04938, -1.289, 0.8944), (0.9739, -1.29, 0.04695), (0.7804, -1.29, 0.8209), (0.9736, -1.29, -0.05068), (0.3766, -1.721, -0.4074), (0.0, -1.721, -0.5265), (0.01584, -1.721, 0.5255), (0.4865, -1.721, 0.02312), (0.3766, -1.721, 0.4064), (0.4864, -1.721, -0.02479), (0.0, -1.287, 0.8936), (0.1425, -1.29, 0.9953), (0.0, -1.722, 0.5279), (0.3743, 2.464, -0.4074), (0.0, 2.464, -0.5265), (0.01351, 2.464, 0.5256), (0.4842, 2.464, 0.05795), (0.3743, 2.464, 0.4064), (0.4841, 2.464, -0.01966), (0.0, 2.463, 0.5279), (0.9195, 2.637, 0.07153), (0.9195, 3.319, 0.07153), (0.9135, 2.643, -0.1572), (0.9135, 3.333, -0.1572), (0.8543, 2.792, -0.3516), (0.8543, 3.241, -0.3516), (0.8583, 2.76, 0.2969), (0.8583, 3.173, 0.2969), (0.8599, 2.637, 0.01844), (0.8539, 2.641, -0.09504), (0.7964, 2.792, -0.2961), (0.7964, 3.241, -0.2961), (0.8539, 3.34, -0.09504), (0.8599, 3.329, 0.01844), (0.8004, 2.76, 0.2458), (0.8004, 3.173, 0.2458), (0.9057, 2.724, -0.0119), (0.9005, 2.727, -0.05659), (0.851, 2.841, -0.2), (0.851, 3.179, -0.2), (0.9005, 3.253, -0.05659), (0.9057, 3.245, -0.0119), (0.8544, 2.817, 0.1457), (0.8544, 3.127, 0.1457), (0.8618, 2.724, -0.0119), (0.8566, 2.727, -0.05659), (0.8071, 2.841, -0.2), (0.8071, 3.179, -0.2), (0.8566, 3.253, -0.05659), (0.8618, 3.245, -0.0119), (0.8106, 2.817, 0.1457), (0.8106, 3.127, 0.1457), (0.2798, 3.586, 0.852), (0.2661, 2.417, 0.8593), (0.1784, 4.124, 1.051), (0.4585, 2.422, 0.8293), (0.4569, 3.586, 0.8109), (0.1769, 4.152, 1.008), (0.2592, 4.163, 1.005), (0.309, 4.101, 1.031), (0.3141, 2.351, 0.797), (0.3284, 3.591, 0.797), (0.4198, 2.351, 0.797), (0.4258, 3.591, 0.797), (0.9341, 2.782, -0.05123), (0.9382, 2.779, -0.0158), (0.8948, 2.872, -0.165), (0.8948, 3.14, -0.165), (0.9341, 3.198, -0.05123), (0.9382, 3.192, -0.0158), (0.8976, 2.852, 0.1092), (0.8976, 3.099, 0.1092), (0.0, 3.293, 0.9008), (0.0, 3.0, 0.9211), (0.0, 2.708, 0.9008), (0.2719, 2.916, 0.8562), (0.2739, 3.087, 0.8551), (0.09019, 3.048, 0.9023), (0.2021, 2.709, 0.8734), (0.0, 2.618, 0.9129), (0.0, 3.383, 0.9129), (0.06823, 3.001, 0.8845), (0.3205, 2.94, 0.797), (0.3219, 3.06, 0.797), (0.04109, 2.809, 0.9023), (0.07894, 3.001, 0.8729), (0.0, 2.618, 0.9129), (0.04109, 2.809, 0.9023), (0.0, 3.383, 0.8927), (0.0, 2.618, 0.8927), (0.04109, 2.809, 0.882)], [(161, 168), (388, 397)], [(245, 45, 41, 246), (64, 39, 109, 117), (10, 188, 181, 22), (222, 246, 32), (204, 33, 19, 202), (209, 243, 11, 35), (48, 49, 13, 6), (28, 32, 41), (18, 17, 14, 50, 16), (20, 40, 11, 35, 34), (33, 21, 20, 34), (205, 21, 33, 204), (22, 181, 177, 3), (7, 22, 3, 4, 30), (74, 76, 77, 78), (32, 28, 7, 27), (178, 29, 4, 2, 174), (31, 30, 4, 29), (1, 173, 214, 24), (2, 1, 24, 0), (4, 3, 1, 2), (3, 177, 173, 1), (213, 0, 25, 217), (174, 2, 0, 213), (217, 25, 26, 218), (0, 24, 26, 25), (24, 214, 218, 26), (225, 31, 29, 178), (208, 27, 31, 225), (27, 7, 30, 31), (222, 32, 27, 208), (49, 47, 12, 13), (52, 46, 5, 51), (246, 32, 41), (73, 74, 78, 75), (46, 248, 182, 5), (81, 82, 76, 74), (82, 296, 285, 76), (298, 85, 73, 289), (44, 41, 45, 72), (40, 20, 67, 66), (20, 21, 69, 67), (39, 42, 115, 109), (72, 118, 111, 44), (7, 28, 10, 22), (289, 73, 75, 287), (49, 48, 62, 61), (52, 51, 60, 63), (195, 15, 53, 257), (16, 50, 56, 54), (46, 52, 63, 57), (15, 16, 54, 53), (257, 53, 61, 62), (53, 54, 58, 61), (56, 55, 57, 63), (55, 259, 266, 57), (58, 63, 60, 59), (54, 56, 63, 58), (47, 49, 61, 58), (248, 46, 57, 266), (12, 47, 58, 59), (14, 198, 259, 55), (50, 14, 55, 56), (121, 122, 65, 68), (66, 67, 64, 72), (71, 64, 67, 69), (11, 40, 66, 70), (11, 243, 280, 70), (70, 280, 245, 45), (21, 205, 274, 69), (76, 285, 281, 77), (77, 219, 78), (75, 219, 287), (78, 219, 75), (281, 219, 77), (80, 65, 9, 37), (79, 68, 65, 80), (79, 23, 43, 68), (28, 41, 10), (232, 36, 84, 299), (299, 84, 85, 298), (83, 147, 146, 297, 296, 82), (80, 81, 79), (36, 23, 79, 84), (37, 38, 83, 80), (80, 83, 82, 81), (81, 85, 84, 79), (73, 85, 81, 74), (5, 182, 302, 86), (88, 59, 90, 91), (6, 13, 88, 87), (13, 12, 59, 88), (86, 302, 306, 89), (92, 89, 93, 97), (89, 306, 311, 93), (60, 86, 89, 92), (91, 90, 95, 96), (51, 5, 86, 60), (60, 92, 90, 59), (90, 92, 102, 100), (90, 100, 95), (91, 94, 87, 88), (96, 95, 100, 101), (97, 93, 98, 102), (93, 311, 318, 98), (92, 97, 102), (94, 323, 87), (99, 325, 323, 94), (99, 94, 103), (101, 99, 103, 96), (102, 98, 104, 108), (107, 106, 108, 104, 327, 332, 105), (325, 99, 105, 332), (98, 318, 327, 104), (100, 102, 108, 106), (99, 101, 107, 105), (101, 100, 106, 107), (96, 103, 94, 91), (70, 66, 72, 45), (19, 18, 16, 15), (188, 10, 36, 232), (17, 201, 198, 14), (35, 209, 201, 17), (202, 19, 15, 195), (115, 116, 124, 123), (71, 42, 39, 64), (115, 8, 116), (9, 65, 122, 110), (8, 38, 37, 9), (142, 242, 164, 161), (110, 116, 8, 9), (42, 8, 115), (114, 113, 119, 120), (43, 112, 121, 68), (72, 64, 117, 118), (113, 111, 118, 119), (109, 115, 123, 117), (110, 122, 124, 116), (114, 120, 121, 112), (120, 119, 127, 128), (124, 122, 130, 132), (119, 118, 126, 127), (118, 117, 125, 126), (122, 121, 129, 130), (121, 120, 128, 129), (123, 124, 132, 131), (117, 123, 131, 125), (127, 126, 134, 135), (128, 127, 135, 136), (131, 132, 140, 139), (129, 128, 136, 137), (125, 131, 139, 133), (126, 125, 133, 134), (130, 129, 137, 138), (132, 130, 138, 140), (136, 135, 155, 156), (33, 34, 18, 19), (114, 112, 43, 10), (23, 36, 10, 43), (34, 35, 17, 18), (38, 148, 147, 83), (41, 113, 114), (41, 44, 111, 113), (41, 114, 10), (257, 62, 87, 323), (6, 87, 62, 48), (42, 144, 145, 8), (8, 145, 148, 38), (297, 146, 143, 235), (273, 149, 69, 274), (148, 145, 152, 147), (141, 143, 146, 150), (146, 147, 152, 150), (150, 152, 151, 149, 166, 167), (145, 144, 151, 152), (144, 42, 71, 151), (71, 69, 149, 151), (160, 158, 157, 156, 155, 153, 154, 159), (139, 140, 160, 159), (137, 136, 156, 157), (133, 139, 159, 154), (134, 133, 154, 153), (138, 137, 157, 158), (140, 138, 158, 160), (135, 134, 153, 155), (142, 149, 273, 242), (141, 187, 235, 143), (165, 386, 385), (393, 163, 169, 401), (171, 166, 161, 170), (242, 399, 170, 161, 164), (387, 386, 165), (149, 142, 161, 166), (141, 150, 167, 162), (171, 169, 167, 166), (162, 163, 393, 187, 141), (387, 165, 169, 171, 402), (168, 392, 399, 170), (170, 399, 402, 171), (165, 385, 401, 169), (163, 162, 167, 169), (245, 246, 238, 244), (269, 341, 333, 236), (190, 210, 181, 188), (222, 227, 246), (204, 202, 203, 228), (209, 230, 191, 243), (250, 184, 193, 251), (221, 238, 227), (200, 197, 252, 194, 199), (206, 229, 230, 191, 237), (228, 229, 206, 207), (205, 204, 228, 207), (210, 179, 177, 181), (185, 224, 180, 179, 210), (283, 290, 288, 286), (227, 220, 185, 221), (178, 174, 176, 180, 223), (226, 223, 180, 224), (175, 212, 214, 173), (176, 172, 212, 175), (180, 176, 175, 179), (179, 175, 173, 177), (213, 217, 215, 172), (174, 213, 172, 176), (217, 218, 216, 215), (172, 215, 216, 212), (212, 216, 218, 214), (225, 178, 223, 226), (208, 225, 226, 220), (220, 226, 224, 185), (222, 208, 220, 227), (251, 193, 192, 249), (254, 253, 183, 247), (246, 238, 227), (282, 284, 290, 283), (247, 183, 182, 248), (293, 283, 286, 294), (294, 286, 285, 296), (298, 289, 282, 301), (241, 279, 244, 238), (237, 271, 272, 206), (206, 272, 276, 207), (236, 333, 339, 239), (279, 241, 335, 342), (185, 210, 190, 221), (289, 287, 284, 282), (251, 265, 267, 250), (254, 268, 264, 253), (195, 257, 255, 196), (197, 256, 260, 252), (247, 261, 268, 254), (196, 255, 256, 197), (257, 267, 265, 255), (255, 265, 262, 256), (260, 268, 261, 258), (258, 261, 266, 259), (262, 263, 264, 268), (256, 262, 268, 260), (249, 262, 265, 251), (248, 266, 261, 247), (192, 263, 262, 249), (194, 258, 259, 198), (252, 260, 258, 194), (345, 275, 270, 346), (271, 279, 269, 272), (278, 276, 272, 269), (191, 277, 271, 237), (191, 277, 280, 243), (277, 244, 245, 280), (207, 276, 274, 205), (286, 288, 281, 285), (288, 290, 219), (284, 287, 219), (290, 284, 219), (281, 288, 219), (292, 233, 189, 270), (291, 292, 270, 275), (291, 275, 240, 211), (221, 190, 238), (232, 299, 300, 231), (299, 298, 301, 300), (295, 294, 296, 297, 370, 371), (292, 291, 293), (231, 300, 291, 211), (233, 292, 295, 234), (292, 293, 294, 295), (293, 291, 300, 301), (282, 283, 293, 301), (183, 303, 302, 182), (305, 309, 308, 263), (184, 304, 305, 193), (193, 305, 263, 192), (303, 307, 306, 302), (310, 316, 312, 307), (307, 312, 311, 306), (264, 310, 307, 303), (309, 315, 314, 308), (253, 264, 303, 183), (264, 263, 308, 310), (308, 320, 322, 310), (308, 314, 320), (309, 305, 304, 313), (315, 321, 320, 314), (316, 322, 317, 312), (312, 317, 318, 311), (310, 322, 316), (313, 304, 323), (319, 313, 323, 325), (319, 324, 313), (321, 315, 324, 319), (322, 331, 326, 317), (330, 328, 332, 327, 326, 331, 329), (325, 332, 328, 319), (317, 326, 327, 318), (320, 329, 331, 322), (319, 328, 330, 321), (321, 330, 329, 320), (315, 309, 313, 324), (277, 244, 279, 271), (203, 196, 197, 200), (188, 232, 231, 190), (199, 194, 198, 201), (230, 199, 201, 209), (202, 195, 196, 203), (339, 347, 348, 340), (278, 269, 236, 239), (339, 340, 186), (189, 334, 346, 270), (186, 189, 233, 234), (366, 388, 391, 242), (334, 189, 186, 340), (239, 339, 186), (338, 344, 343, 337), (240, 275, 345, 336), (279, 342, 341, 269), (337, 343, 342, 335), (333, 341, 347, 339), (334, 340, 348, 346), (338, 336, 345, 344), (344, 352, 351, 343), (348, 356, 354, 346), (343, 351, 350, 342), (342, 350, 349, 341), (346, 354, 353, 345), (345, 353, 352, 344), (347, 355, 356, 348), (341, 349, 355, 347), (351, 359, 358, 350), (352, 360, 359, 351), (355, 363, 364, 356), (353, 361, 360, 352), (349, 357, 363, 355), (350, 358, 357, 349), (354, 362, 361, 353), (356, 364, 362, 354), (360, 380, 379, 359), (228, 203, 200, 229), (338, 190, 240, 336), (211, 240, 190, 231), (229, 200, 199, 230), (234, 295, 371, 372), (238, 338, 337), (238, 337, 335, 241), (238, 190, 338), (257, 323, 304, 267), (184, 250, 267, 304), (239, 186, 369, 368), (186, 234, 372, 369), (297, 235, 367, 370), (273, 274, 276, 373), (372, 371, 376, 369), (365, 374, 370, 367), (370, 374, 376, 371), (374, 396, 395, 373, 375, 376), (369, 376, 375, 368), (368, 375, 278, 239), (278, 375, 373, 276), (384, 383, 378, 377, 379, 380, 381, 382), (363, 383, 384, 364), (361, 381, 380, 360), (357, 378, 383, 363), (358, 377, 378, 357), (362, 382, 381, 361), (364, 384, 382, 362), (359, 379, 377, 358), (366, 242, 273, 373), (365, 367, 235, 187), (394, 385, 386), (393, 401, 398, 390), (403, 400, 388, 395), (242, 391, 388, 400, 399), (387, 394, 386), (373, 395, 388, 366), (365, 389, 396, 374), (403, 395, 396, 398), (389, 365, 187, 393, 390), (387, 402, 403, 398, 394), (397, 400, 399, 392), (400, 403, 402, 399), (394, 398, 401, 385), (390, 398, 396, 389)])
_uv = me_cube.uv_layers.new(name='UVMap')
_uv.uv.foreach_set('vector', [0.1319, 0.8339, 0.1217, 0.8396, 0.1201, 0.8383, 0.1312, 0.8321, 0.07789, 0.9133, 0.07984, 0.9135, 0.08192, 0.9153, 0.08131, 0.9166, 0.09849, 0.8283, 0.09471, 0.8178, 0.1015, 0.8102, 0.1082, 0.8185, 0.1305, 0.827, 0.1312, 0.8321, 0.1248, 0.8289, 0.3876, 0.2511, 0.3976, 0.2511, 0.3976, 0.2681, 0.3876, 0.2681, 0.2318, 0.8593, 0.2297, 0.8586, 0.2293, 0.8695, 0.2303, 0.87, 0.2349, 0.8172, 0.2345, 0.8275, 0.2125, 0.8276, 0.2122, 0.8182, 0.1195, 0.8316, 0.1248, 0.8289, 0.1201, 0.8383, 0.2145, 0.8824, 0.214, 0.8716, 0.2162, 0.8705, 0.2166, 0.8817, 0.2166, 0.8831, 0.2291, 0.8804, 0.229, 0.8793, 0.2293, 0.8695, 0.2303, 0.87, 0.2301, 0.8804, 0.2305, 0.8915, 0.2293, 0.8921, 0.2291, 0.8804, 0.2301, 0.8804, 0.2297, 0.9039, 0.2293, 0.8921, 0.2305, 0.8915, 0.232, 0.9032, 0.1082, 0.8185, 0.1015, 0.8102, 0.1108, 0.7812, 0.1164, 0.7884, 0.1193, 0.8238, 0.1082, 0.8185, 0.1164, 0.7884, 0.1215, 0.7899, 0.1192, 0.806, 0.1585, 0.9286, 0.1597, 0.9243, 0.1642, 0.9265, 0.1641, 0.9274, 0.1248, 0.8289, 0.1195, 0.8316, 0.1193, 0.8238, 0.1255, 0.8245, 0.1298, 0.7908, 0.1266, 0.7916, 0.1215, 0.7899, 0.1236, 0.788, 0.1309, 0.7895, 0.1242, 0.8061, 0.1192, 0.806, 0.1215, 0.7899, 0.1266, 0.7916, 0.1168, 0.784, 0.1114, 0.7783, 0.1134, 0.776, 0.1175, 0.783, 0.1236, 0.788, 0.1168, 0.784, 0.1175, 0.783, 0.1241, 0.7868, 0.1215, 0.7899, 0.1164, 0.7884, 0.1168, 0.784, 0.1236, 0.788, 0.1164, 0.7884, 0.1108, 0.7812, 0.1114, 0.7783, 0.1168, 0.784, 0.1319, 0.7868, 0.1241, 0.7868, 0.1255, 0.7834, 0.1304, 0.7807, 0.1309, 0.7895, 0.1236, 0.788, 0.1241, 0.7868, 0.1319, 0.7868, 0.1304, 0.7807, 0.1255, 0.7834, 0.1195, 0.7807, 0.1197, 0.7744, 0.1241, 0.7868, 0.1175, 0.783, 0.1195, 0.7807, 0.1255, 0.7834, 0.1175, 0.783, 0.1134, 0.776, 0.1197, 0.7744, 0.1195, 0.7807, 0.1291, 0.8051, 0.1242, 0.8061, 0.1266, 0.7916, 0.1298, 0.7908, 0.1305, 0.8216, 0.1255, 0.8245, 0.1242, 0.8061, 0.1291, 0.8051, 0.1255, 0.8245, 0.1193, 0.8238, 0.1192, 0.806, 0.1242, 0.8061, 0.1305, 0.827, 0.1248, 0.8289, 0.1255, 0.8245, 0.1305, 0.8216, 0.2345, 0.8275, 0.2344, 0.8388, 0.2114, 0.8384, 0.2125, 0.8276, 0.2339, 0.801, 0.2236, 0.8012, 0.2238, 0.7797, 0.2343, 0.7795, 0.1312, 0.8321, 0.1248, 0.8289, 0.1201, 0.8383, 0.1598, 0.9328, 0.1585, 0.9286, 0.1641, 0.9274, 0.1644, 0.9283, 0.2236, 0.8012, 0.2096, 0.8032, 0.2111, 0.7771, 0.2238, 0.7797, 0.1579, 0.9285, 0.1589, 0.924, 0.1597, 0.9243, 0.1585, 0.9286, 0.1589, 0.924, 0.1615, 0.9187, 0.1627, 0.9191, 0.1597, 0.9243, 0.1636, 0.9373, 0.1592, 0.933, 0.1598, 0.9328, 0.1641, 0.9369, 0.1165, 0.8467, 0.1201, 0.8383, 0.1217, 0.8396, 0.1178, 0.8482, 0.229, 0.8793, 0.2291, 0.8804, 0.228, 0.8804, 0.228, 0.8793, 0.2291, 0.8804, 0.2293, 0.8921, 0.228, 0.8922, 0.228, 0.8804, 0.07984, 0.9135, 0.08551, 0.9053, 0.08612, 0.9143, 0.08192, 0.9153, 0.1178, 0.8482, 0.1132, 0.8473, 0.1137, 0.846, 0.1165, 0.8467, 0.1193, 0.8238, 0.1195, 0.8316, 0.09849, 0.8283, 0.1082, 0.8185, 0.1641, 0.9369, 0.1598, 0.9328, 0.1644, 0.9283, 0.1671, 0.9287, 0.2345, 0.8275, 0.2349, 0.8172, 0.2367, 0.8152, 0.2365, 0.8275, 0.2339, 0.801, 0.2343, 0.7795, 0.2358, 0.7777, 0.2358, 0.8027, 0.2152, 0.9068, 0.2162, 0.8946, 0.2173, 0.8948, 0.2162, 0.9067, 0.2166, 0.8831, 0.2166, 0.8817, 0.2176, 0.8817, 0.2176, 0.8831, 0.2236, 0.8012, 0.2339, 0.801, 0.2358, 0.8027, 0.2236, 0.8028, 0.2162, 0.8946, 0.2166, 0.8831, 0.2176, 0.8831, 0.2173, 0.8948, 0.4894, 0.2204, 0.4894, 0.2309, 0.4867, 0.2309, 0.4866, 0.2213, 0.4894, 0.2309, 0.4893, 0.2415, 0.4865, 0.2411, 0.4867, 0.2309, 0.4893, 0.2428, 0.4892, 0.2533, 0.4865, 0.2533, 0.4865, 0.2431, 0.4892, 0.2533, 0.4892, 0.2638, 0.4864, 0.2638, 0.4865, 0.2533, 0.4865, 0.2411, 0.4865, 0.2431, 0.4638, 0.2428, 0.4638, 0.2407, 0.4893, 0.2415, 0.4893, 0.2428, 0.4865, 0.2431, 0.4865, 0.2411, 0.2344, 0.8388, 0.2345, 0.8275, 0.2365, 0.8275, 0.2367, 0.8407, 0.2096, 0.8032, 0.2236, 0.8012, 0.2236, 0.8028, 0.21, 0.8048, 0.2114, 0.8384, 0.2344, 0.8388, 0.2367, 0.8407, 0.2096, 0.8403, 0.2162, 0.8705, 0.215, 0.8586, 0.2161, 0.8587, 0.2172, 0.8703, 0.2166, 0.8817, 0.2162, 0.8705, 0.2172, 0.8703, 0.2176, 0.8817, 0.4127, 0.2054, 0.4137, 0.2042, 0.4162, 0.2066, 0.4154, 0.208, 0.4011, 0.1935, 0.4018, 0.1928, 0.4039, 0.1946, 0.4028, 0.1957, 0.4109, 0.1879, 0.4039, 0.1946, 0.4018, 0.1928, 0.409, 0.1859, 0.2293, 0.8695, 0.229, 0.8793, 0.228, 0.8793, 0.2281, 0.8693, 0.2293, 0.8695, 0.2297, 0.8586, 0.2286, 0.8588, 0.2281, 0.8693, 0.3946, 0.1998, 0.3876, 0.2067, 0.3895, 0.2087, 0.3965, 0.2018, 0.2293, 0.8921, 0.2297, 0.9039, 0.2285, 0.9037, 0.228, 0.8922, 0.1597, 0.9243, 0.1627, 0.9191, 0.1667, 0.9256, 0.1642, 0.9265, 0.1642, 0.9265, 0.1671, 0.9271, 0.1641, 0.9274, 0.1644, 0.9283, 0.1671, 0.9271, 0.1671, 0.9287, 0.1641, 0.9274, 0.1671, 0.9271, 0.1644, 0.9283, 0.1667, 0.9256, 0.1671, 0.9271, 0.1642, 0.9265, 0.1143, 0.9143, 0.1005, 0.9216, 0.1003, 0.9204, 0.1132, 0.9141, 0.4307, 0.2079, 0.4154, 0.208, 0.4162, 0.2066, 0.4309, 0.2069, 0.08245, 0.8388, 0.08307, 0.8383, 0.09707, 0.8375, 0.09619, 0.8384, 0.1195, 0.8316, 0.1201, 0.8383, 0.09849, 0.8283, 0.07834, 0.8299, 0.08228, 0.8344, 0.08169, 0.8347, 0.07789, 0.8306, 0.4296, 0.2168, 0.4301, 0.2119, 0.4308, 0.2118, 0.4304, 0.2168, 0.433, 0.2028, 0.4336, 0.202, 0.4344, 0.2011, 0.4362, 0.1993, 0.4372, 0.2007, 0.4337, 0.2041, 0.4309, 0.2069, 0.4321, 0.2079, 0.4307, 0.2079, 0.08228, 0.8344, 0.08307, 0.8383, 0.08245, 0.8388, 0.08169, 0.8347, 0.1132, 0.9141, 0.113, 0.9097, 0.1141, 0.9089, 0.1143, 0.9143, 0.4309, 0.2069, 0.433, 0.2028, 0.4337, 0.2041, 0.4321, 0.2079, 0.4321, 0.2079, 0.4308, 0.2118, 0.4301, 0.2119, 0.4307, 0.2079, 0.1598, 0.9328, 0.1592, 0.933, 0.1579, 0.9285, 0.1585, 0.9286, 0.2238, 0.7797, 0.2111, 0.7771, 0.2122, 0.7744, 0.2246, 0.7775, 0.4638, 0.2312, 0.4638, 0.2407, 0.4607, 0.2411, 0.4608, 0.2312, 0.2122, 0.8182, 0.2125, 0.8276, 0.2104, 0.8282, 0.2101, 0.8163, 0.2125, 0.8276, 0.2114, 0.8384, 0.2096, 0.8403, 0.2104, 0.8282, 0.4634, 0.2522, 0.4631, 0.2629, 0.4601, 0.2628, 0.4604, 0.2522, 0.2145, 0.9238, 0.2201, 0.9211, 0.221, 0.9218, 0.2151, 0.9239, 0.2201, 0.9211, 0.2288, 0.9172, 0.23, 0.919, 0.221, 0.9218, 0.4638, 0.2428, 0.4634, 0.2522, 0.4604, 0.2522, 0.4606, 0.2423, 0.1361, 0.9156, 0.1299, 0.9138, 0.1304, 0.9136, 0.1367, 0.9147, 0.2343, 0.7795, 0.2238, 0.7797, 0.2246, 0.7775, 0.2358, 0.7777, 0.4638, 0.2428, 0.4606, 0.2423, 0.4607, 0.2411, 0.4638, 0.2407, 0.4607, 0.2411, 0.4606, 0.2423, 0.452, 0.2419, 0.452, 0.2412, 0.1299, 0.9138, 0.1247, 0.9039, 0.1304, 0.9136, 0.4608, 0.2312, 0.4609, 0.2212, 0.4638, 0.2214, 0.4638, 0.2312, 0.1367, 0.9147, 0.1304, 0.9136, 0.1247, 0.9039, 0.1365, 0.9, 0.2151, 0.9239, 0.221, 0.9218, 0.2217, 0.9351, 0.2111, 0.9331, 0.221, 0.9218, 0.23, 0.919, 0.23, 0.9332, 0.2217, 0.9351, 0.2145, 0.9238, 0.2151, 0.9239, 0.2111, 0.9331, 0.4609, 0.2212, 0.4609, 0.2205, 0.4638, 0.2214, 0.4529, 0.2206, 0.4529, 0.2204, 0.4609, 0.2205, 0.4609, 0.2212, 0.1466, 0.9049, 0.142, 0.9156, 0.1402, 0.9148, 0.1365, 0.9, 0.1466, 0.9049, 0.1402, 0.9148, 0.1367, 0.9147, 0.3879, 0.2334, 0.3876, 0.2269, 0.4432, 0.2256, 0.4415, 0.2304, 0.4417, 0.2358, 0.4413, 0.2315, 0.4415, 0.2304, 0.4432, 0.2256, 0.4484, 0.2204, 0.447, 0.2407, 0.4463, 0.2399, 0.3891, 0.2475, 0.3891, 0.2464, 0.4463, 0.2399, 0.447, 0.2407, 0.3876, 0.2269, 0.3876, 0.2204, 0.4484, 0.2204, 0.4432, 0.2256, 0.388, 0.2344, 0.3879, 0.2334, 0.4415, 0.2304, 0.4413, 0.2315, 0.3891, 0.2464, 0.3884, 0.2403, 0.4417, 0.2358, 0.4463, 0.2399, 0.3884, 0.2403, 0.388, 0.2344, 0.4413, 0.2315, 0.4417, 0.2358, 0.1367, 0.9147, 0.1402, 0.9148, 0.142, 0.9156, 0.1361, 0.9156, 0.3946, 0.1998, 0.4011, 0.1935, 0.4028, 0.1957, 0.3965, 0.2018, 0.214, 0.8935, 0.2145, 0.8824, 0.2166, 0.8831, 0.2162, 0.8946, 0.09471, 0.8178, 0.09849, 0.8283, 0.08228, 0.8344, 0.07834, 0.8299, 0.214, 0.8716, 0.2111, 0.8603, 0.215, 0.8586, 0.2162, 0.8705, 0.4167, 0.2511, 0.4267, 0.2511, 0.4267, 0.2681, 0.4167, 0.2681, 0.2111, 0.9051, 0.214, 0.8935, 0.2162, 0.8946, 0.2152, 0.9068, 0.08612, 0.9143, 0.09394, 0.9165, 0.0933, 0.9179, 0.08578, 0.9157, 0.08377, 0.9043, 0.08551, 0.9053, 0.07984, 0.9135, 0.07789, 0.9133, 0.08612, 0.9143, 0.1026, 0.9111, 0.09394, 0.9165, 0.1003, 0.9204, 0.1005, 0.9216, 0.0964, 0.9217, 0.09667, 0.9203, 0.1026, 0.9111, 0.113, 0.9097, 0.1132, 0.9141, 0.1003, 0.9204, 0.2012, 0.9346, 0.1914, 0.9338, 0.2005, 0.9247, 0.2038, 0.9196, 0.09667, 0.9203, 0.09394, 0.9165, 0.1026, 0.9111, 0.1003, 0.9204, 0.08551, 0.9053, 0.1026, 0.9111, 0.08612, 0.9143, 0.1035, 0.8388, 0.1117, 0.8422, 0.1109, 0.8436, 0.1031, 0.8402, 0.09707, 0.8375, 0.1001, 0.8398, 0.09943, 0.841, 0.09619, 0.8384, 0.4028, 0.1957, 0.4039, 0.1946, 0.4069, 0.1975, 0.4058, 0.1987, 0.1117, 0.8422, 0.1137, 0.846, 0.1132, 0.8473, 0.1109, 0.8436, 0.08192, 0.9153, 0.08612, 0.9143, 0.08578, 0.9157, 0.08131, 0.9166, 0.09667, 0.9203, 0.0964, 0.9217, 0.0933, 0.9179, 0.09394, 0.9165, 0.1035, 0.8388, 0.1031, 0.8402, 0.09943, 0.841, 0.1001, 0.8398, 0.4098, 0.2066, 0.4054, 0.2023, 0.4069, 0.2017, 0.4102, 0.2049, 0.4145, 0.2004, 0.4137, 0.2042, 0.4125, 0.2036, 0.413, 0.201, 0.4054, 0.2023, 0.4058, 0.1987, 0.4072, 0.1992, 0.4069, 0.2017, 0.4058, 0.1987, 0.4069, 0.1975, 0.4076, 0.1987, 0.4072, 0.1992, 0.4137, 0.2042, 0.4127, 0.2054, 0.4122, 0.2041, 0.4125, 0.2036, 0.4127, 0.2054, 0.4098, 0.2066, 0.4102, 0.2049, 0.4122, 0.2041, 0.4105, 0.1964, 0.4145, 0.2004, 0.413, 0.201, 0.41, 0.1981, 0.4069, 0.1975, 0.4105, 0.1964, 0.41, 0.1981, 0.4076, 0.1987, 0.3108, 0.9305, 0.2941, 0.9113, 0.3003, 0.9106, 0.3138, 0.9257, 0.3451, 0.9305, 0.3108, 0.9305, 0.3138, 0.9257, 0.3418, 0.9264, 0.3097, 0.8844, 0.341, 0.8847, 0.3381, 0.8893, 0.3126, 0.8885, 0.3582, 0.9122, 0.3451, 0.9305, 0.3418, 0.9264, 0.3521, 0.912, 0.2936, 0.9038, 0.3097, 0.8844, 0.3126, 0.8885, 0.2998, 0.9046, 0.2941, 0.9113, 0.2936, 0.9038, 0.2998, 0.9046, 0.3003, 0.9106, 0.358, 0.9048, 0.3582, 0.9122, 0.3521, 0.912, 0.352, 0.906, 0.341, 0.8847, 0.358, 0.9048, 0.352, 0.906, 0.3381, 0.8893, 0.3418, 0.9264, 0.3138, 0.9257, 0.3174, 0.9177, 0.3377, 0.9186, 0.3976, 0.2511, 0.4071, 0.2511, 0.4071, 0.2681, 0.3976, 0.2681, 0.1035, 0.8388, 0.1001, 0.8398, 0.09707, 0.8375, 0.09849, 0.8283, 0.08307, 0.8383, 0.08228, 0.8344, 0.09849, 0.8283, 0.09707, 0.8375, 0.4071, 0.2511, 0.4167, 0.2511, 0.4167, 0.2681, 0.4071, 0.2681, 0.113, 0.9097, 0.1131, 0.9079, 0.1143, 0.9073, 0.1141, 0.9089, 0.1201, 0.8383, 0.1117, 0.8422, 0.1035, 0.8388, 0.1201, 0.8383, 0.1165, 0.8467, 0.1137, 0.846, 0.1117, 0.8422, 0.1201, 0.8383, 0.1035, 0.8388, 0.09849, 0.8283, 0.4894, 0.2204, 0.4866, 0.2213, 0.4638, 0.2214, 0.4609, 0.2205, 0.2122, 0.8182, 0.2101, 0.8163, 0.2367, 0.8152, 0.2349, 0.8172, 0.08551, 0.9053, 0.08659, 0.9011, 0.1046, 0.9065, 0.1026, 0.9111, 0.1026, 0.9111, 0.1046, 0.9065, 0.1131, 0.9079, 0.113, 0.9097, 0.2298, 0.9109, 0.2261, 0.916, 0.2253, 0.9145, 0.2282, 0.9094, 0.4178, 0.1813, 0.4147, 0.1843, 0.409, 0.1859, 0.416, 0.1793, 0.1131, 0.9079, 0.1046, 0.9065, 0.1049, 0.9059, 0.1143, 0.9073, 0.2066, 0.9144, 0.2253, 0.9145, 0.2261, 0.916, 0.2058, 0.9168, 0.4344, 0.2011, 0.4336, 0.202, 0.4257, 0.1982, 0.4267, 0.1971, 0.4267, 0.1971, 0.4257, 0.1982, 0.4137, 0.1854, 0.4147, 0.1843, 0.4202, 0.1903, 0.4214, 0.1915, 0.1046, 0.9065, 0.08659, 0.9011, 0.08564, 0.9, 0.1049, 0.9059, 0.08659, 0.9011, 0.08551, 0.9053, 0.08377, 0.9043, 0.08564, 0.9, 0.4109, 0.1879, 0.409, 0.1859, 0.4147, 0.1843, 0.4137, 0.1854, 0.335, 0.8969, 0.3416, 0.907, 0.3421, 0.9098, 0.3377, 0.9186, 0.3174, 0.9177, 0.3103, 0.9083, 0.3101, 0.9055, 0.3164, 0.8964, 0.3126, 0.8885, 0.3381, 0.8893, 0.335, 0.8969, 0.3164, 0.8964, 0.3521, 0.912, 0.3418, 0.9264, 0.3377, 0.9186, 0.3421, 0.9098, 0.2998, 0.9046, 0.3126, 0.8885, 0.3164, 0.8964, 0.3101, 0.9055, 0.3003, 0.9106, 0.2998, 0.9046, 0.3101, 0.9055, 0.3103, 0.9083, 0.352, 0.906, 0.3521, 0.912, 0.3421, 0.9098, 0.3416, 0.907, 0.3381, 0.8893, 0.352, 0.906, 0.3416, 0.907, 0.335, 0.8969, 0.3138, 0.9257, 0.3003, 0.9106, 0.3103, 0.9083, 0.3174, 0.9177, 0.2012, 0.9346, 0.2033, 0.9375, 0.1918, 0.9375, 0.1914, 0.9338, 0.2066, 0.9144, 0.2101, 0.904, 0.2282, 0.9094, 0.2253, 0.9145, 0.8672, 0.5123, 0.8674, 0.5054, 0.8938, 0.5071, 0.2031, 0.9019, 0.1917, 0.9023, 0.19, 0.9012, 0.2031, 0.9012, 0.1959, 0.9188, 0.2065, 0.9181, 0.2038, 0.9196, 0.1958, 0.9195, 0.1914, 0.9338, 0.1927, 0.9264, 0.1958, 0.9195, 0.2038, 0.9196, 0.2005, 0.9247, 0.841, 0.5054, 0.8674, 0.5054, 0.8672, 0.5123, 0.2033, 0.9375, 0.2012, 0.9346, 0.2038, 0.9196, 0.2065, 0.9181, 0.2066, 0.9144, 0.2058, 0.9168, 0.1889, 0.91, 0.191, 0.9082, 0.4219, 0.1861, 0.4234, 0.1884, 0.4214, 0.1915, 0.4202, 0.1903, 0.191, 0.9082, 0.1917, 0.9023, 0.2031, 0.9019, 0.2101, 0.904, 0.2066, 0.9144, 0.4214, 0.1847, 0.4236, 0.1883, 0.4234, 0.1884, 0.4219, 0.1861, 0.4205, 0.1838, 0.2143, 0.918, 0.2076, 0.918, 0.2076, 0.9179, 0.2143, 0.9179, 0.1958, 0.9195, 0.1889, 0.9186, 0.189, 0.9179, 0.1959, 0.9188, 0.4236, 0.1883, 0.4269, 0.1908, 0.4277, 0.1918, 0.4234, 0.1884, 0.1917, 0.9023, 0.191, 0.9082, 0.1889, 0.91, 0.19, 0.9012, 0.1319, 0.8339, 0.1312, 0.8321, 0.1201, 0.8383, 0.1217, 0.8396, 0.07789, 0.9133, 0.08131, 0.9166, 0.08192, 0.9153, 0.07984, 0.9135, 0.09849, 0.8283, 0.1082, 0.8185, 0.1015, 0.8102, 0.09471, 0.8178, 0.1305, 0.827, 0.1248, 0.8289, 0.1312, 0.8321, 0.3876, 0.2511, 0.3876, 0.2681, 0.3976, 0.2681, 0.3976, 0.2511, 0.2318, 0.8593, 0.2303, 0.87, 0.2293, 0.8695, 0.2297, 0.8586, 0.2349, 0.8172, 0.2122, 0.8182, 0.2125, 0.8276, 0.2345, 0.8275, 0.1195, 0.8316, 0.1201, 0.8383, 0.1248, 0.8289, 0.2145, 0.8824, 0.2166, 0.8831, 0.2166, 0.8817, 0.2162, 0.8705, 0.214, 0.8716, 0.2291, 0.8804, 0.2301, 0.8804, 0.2303, 0.87, 0.2293, 0.8695, 0.229, 0.8793, 0.2305, 0.8915, 0.2301, 0.8804, 0.2291, 0.8804, 0.2293, 0.8921, 0.2297, 0.9039, 0.232, 0.9032, 0.2305, 0.8915, 0.2293, 0.8921, 0.1082, 0.8185, 0.1164, 0.7884, 0.1108, 0.7812, 0.1015, 0.8102, 0.1193, 0.8238, 0.1192, 0.806, 0.1215, 0.7899, 0.1164, 0.7884, 0.1082, 0.8185, 0.1585, 0.9286, 0.1641, 0.9274, 0.1642, 0.9265, 0.1597, 0.9243, 0.1248, 0.8289, 0.1255, 0.8245, 0.1193, 0.8238, 0.1195, 0.8316, 0.1298, 0.7908, 0.1309, 0.7895, 0.1236, 0.788, 0.1215, 0.7899, 0.1266, 0.7916, 0.1242, 0.8061, 0.1266, 0.7916, 0.1215, 0.7899, 0.1192, 0.806, 0.1168, 0.784, 0.1175, 0.783, 0.1134, 0.776, 0.1114, 0.7783, 0.1236, 0.788, 0.1241, 0.7868, 0.1175, 0.783, 0.1168, 0.784, 0.1215, 0.7899, 0.1236, 0.788, 0.1168, 0.784, 0.1164, 0.7884, 0.1164, 0.7884, 0.1168, 0.784, 0.1114, 0.7783, 0.1108, 0.7812, 0.1319, 0.7868, 0.1304, 0.7807, 0.1255, 0.7834, 0.1241, 0.7868, 0.1309, 0.7895, 0.1319, 0.7868, 0.1241, 0.7868, 0.1236, 0.788, 0.1304, 0.7807, 0.1197, 0.7744, 0.1195, 0.7807, 0.1255, 0.7834, 0.1241, 0.7868, 0.1255, 0.7834, 0.1195, 0.7807, 0.1175, 0.783, 0.1175, 0.783, 0.1195, 0.7807, 0.1197, 0.7744, 0.1134, 0.776, 0.1291, 0.8051, 0.1298, 0.7908, 0.1266, 0.7916, 0.1242, 0.8061, 0.1305, 0.8216, 0.1291, 0.8051, 0.1242, 0.8061, 0.1255, 0.8245, 0.1255, 0.8245, 0.1242, 0.8061, 0.1192, 0.806, 0.1193, 0.8238, 0.1305, 0.827, 0.1305, 0.8216, 0.1255, 0.8245, 0.1248, 0.8289, 0.2345, 0.8275, 0.2125, 0.8276, 0.2114, 0.8384, 0.2344, 0.8388, 0.2339, 0.801, 0.2343, 0.7795, 0.2238, 0.7797, 0.2236, 0.8012, 0.1312, 0.8321, 0.1201, 0.8383, 0.1248, 0.8289, 0.1598, 0.9328, 0.1644, 0.9283, 0.1641, 0.9274, 0.1585, 0.9286, 0.2236, 0.8012, 0.2238, 0.7797, 0.2111, 0.7771, 0.2096, 0.8032, 0.1579, 0.9285, 0.1585, 0.9286, 0.1597, 0.9243, 0.1589, 0.924, 0.1589, 0.924, 0.1597, 0.9243, 0.1627, 0.9191, 0.1615, 0.9187, 0.1636, 0.9373, 0.1641, 0.9369, 0.1598, 0.9328, 0.1592, 0.933, 0.1165, 0.8467, 0.1178, 0.8482, 0.1217, 0.8396, 0.1201, 0.8383, 0.229, 0.8793, 0.228, 0.8793, 0.228, 0.8804, 0.2291, 0.8804, 0.2291, 0.8804, 0.228, 0.8804, 0.228, 0.8922, 0.2293, 0.8921, 0.07984, 0.9135, 0.08192, 0.9153, 0.08612, 0.9143, 0.08551, 0.9053, 0.1178, 0.8482, 0.1165, 0.8467, 0.1137, 0.846, 0.1132, 0.8473, 0.1193, 0.8238, 0.1082, 0.8185, 0.09849, 0.8283, 0.1195, 0.8316, 0.1641, 0.9369, 0.1671, 0.9287, 0.1644, 0.9283, 0.1598, 0.9328, 0.2345, 0.8275, 0.2365, 0.8275, 0.2367, 0.8152, 0.2349, 0.8172, 0.2339, 0.801, 0.2358, 0.8027, 0.2358, 0.7777, 0.2343, 0.7795, 0.2152, 0.9068, 0.2162, 0.9067, 0.2173, 0.8948, 0.2162, 0.8946, 0.2166, 0.8831, 0.2176, 0.8831, 0.2176, 0.8817, 0.2166, 0.8817, 0.2236, 0.8012, 0.2236, 0.8028, 0.2358, 0.8027, 0.2339, 0.801, 0.2162, 0.8946, 0.2173, 0.8948, 0.2176, 0.8831, 0.2166, 0.8831, 0.4894, 0.2204, 0.4866, 0.2213, 0.4867, 0.2309, 0.4894, 0.2309, 0.4894, 0.2309, 0.4867, 0.2309, 0.4865, 0.2411, 0.4893, 0.2415, 0.4893, 0.2428, 0.4865, 0.2431, 0.4865, 0.2533, 0.4892, 0.2533, 0.4892, 0.2533, 0.4865, 0.2533, 0.4864, 0.2638, 0.4892, 0.2638, 0.4865, 0.2411, 0.4638, 0.2407, 0.4638, 0.2428, 0.4865, 0.2431, 0.4893, 0.2415, 0.4865, 0.2411, 0.4865, 0.2431, 0.4893, 0.2428, 0.2344, 0.8388, 0.2367, 0.8407, 0.2365, 0.8275, 0.2345, 0.8275, 0.2096, 0.8032, 0.21, 0.8048, 0.2236, 0.8028, 0.2236, 0.8012, 0.2114, 0.8384, 0.2096, 0.8403, 0.2367, 0.8407, 0.2344, 0.8388, 0.2162, 0.8705, 0.2172, 0.8703, 0.2161, 0.8587, 0.215, 0.8586, 0.2166, 0.8817, 0.2176, 0.8817, 0.2172, 0.8703, 0.2162, 0.8705, 0.4127, 0.2054, 0.4154, 0.208, 0.4162, 0.2066, 0.4137, 0.2042, 0.4011, 0.1935, 0.4028, 0.1957, 0.4039, 0.1946, 0.4018, 0.1928, 0.4109, 0.1879, 0.409, 0.1859, 0.4018, 0.1928, 0.4039, 0.1946, 0.2293, 0.8695, 0.2281, 0.8693, 0.228, 0.8793, 0.229, 0.8793, 0.2293, 0.8695, 0.2281, 0.8693, 0.2286, 0.8588, 0.2297, 0.8586, 0.3946, 0.1998, 0.3965, 0.2018, 0.3895, 0.2087, 0.3876, 0.2067, 0.2293, 0.8921, 0.228, 0.8922, 0.2285, 0.9037, 0.2297, 0.9039, 0.1597, 0.9243, 0.1642, 0.9265, 0.1667, 0.9256, 0.1627, 0.9191, 0.1642, 0.9265, 0.1641, 0.9274, 0.1671, 0.9271, 0.1644, 0.9283, 0.1671, 0.9287, 0.1671, 0.9271, 0.1641, 0.9274, 0.1644, 0.9283, 0.1671, 0.9271, 0.1667, 0.9256, 0.1642, 0.9265, 0.1671, 0.9271, 0.1143, 0.9143, 0.1132, 0.9141, 0.1003, 0.9204, 0.1005, 0.9216, 0.4307, 0.2079, 0.4309, 0.2069, 0.4162, 0.2066, 0.4154, 0.208, 0.08245, 0.8388, 0.09619, 0.8384, 0.09707, 0.8375, 0.08307, 0.8383, 0.1195, 0.8316, 0.09849, 0.8283, 0.1201, 0.8383, 0.07834, 0.8299, 0.07789, 0.8306, 0.08169, 0.8347, 0.08228, 0.8344, 0.4296, 0.2168, 0.4304, 0.2168, 0.4308, 0.2118, 0.4301, 0.2119, 0.433, 0.2028, 0.4337, 0.2041, 0.4372, 0.2007, 0.4362, 0.1993, 0.4344, 0.2011, 0.4336, 0.202, 0.4309, 0.2069, 0.4307, 0.2079, 0.4321, 0.2079, 0.08228, 0.8344, 0.08169, 0.8347, 0.08245, 0.8388, 0.08307, 0.8383, 0.1132, 0.9141, 0.1143, 0.9143, 0.1141, 0.9089, 0.113, 0.9097, 0.4309, 0.2069, 0.4321, 0.2079, 0.4337, 0.2041, 0.433, 0.2028, 0.4321, 0.2079, 0.4307, 0.2079, 0.4301, 0.2119, 0.4308, 0.2118, 0.1598, 0.9328, 0.1585, 0.9286, 0.1579, 0.9285, 0.1592, 0.933, 0.2238, 0.7797, 0.2246, 0.7775, 0.2122, 0.7744, 0.2111, 0.7771, 0.4638, 0.2312, 0.4608, 0.2312, 0.4607, 0.2411, 0.4638, 0.2407, 0.2122, 0.8182, 0.2101, 0.8163, 0.2104, 0.8282, 0.2125, 0.8276, 0.2125, 0.8276, 0.2104, 0.8282, 0.2096, 0.8403, 0.2114, 0.8384, 0.4634, 0.2522, 0.4604, 0.2522, 0.4601, 0.2628, 0.4631, 0.2629, 0.2145, 0.9238, 0.2151, 0.9239, 0.221, 0.9218, 0.2201, 0.9211, 0.2201, 0.9211, 0.221, 0.9218, 0.23, 0.919, 0.2288, 0.9172, 0.4638, 0.2428, 0.4606, 0.2423, 0.4604, 0.2522, 0.4634, 0.2522, 0.1361, 0.9156, 0.1367, 0.9147, 0.1304, 0.9136, 0.1299, 0.9138, 0.2343, 0.7795, 0.2358, 0.7777, 0.2246, 0.7775, 0.2238, 0.7797, 0.4638, 0.2428, 0.4638, 0.2407, 0.4607, 0.2411, 0.4606, 0.2423, 0.4607, 0.2411, 0.452, 0.2412, 0.452, 0.2419, 0.4606, 0.2423, 0.1299, 0.9138, 0.1304, 0.9136, 0.1247, 0.9039, 0.4608, 0.2312, 0.4638, 0.2312, 0.4638, 0.2214, 0.4609, 0.2212, 0.1367, 0.9147, 0.1365, 0.9, 0.1247, 0.9039, 0.1304, 0.9136, 0.2151, 0.9239, 0.2111, 0.9331, 0.2217, 0.9351, 0.221, 0.9218, 0.221, 0.9218, 0.2217, 0.9351, 0.23, 0.9332, 0.23, 0.919, 0.2145, 0.9238, 0.2111, 0.9331, 0.2151, 0.9239, 0.4609, 0.2212, 0.4638, 0.2214, 0.4609, 0.2205, 0.4529, 0.2206, 0.4609, 0.2212, 0.4609, 0.2205, 0.4529, 0.2204, 0.1466, 0.9049, 0.1402, 0.9148, 0.142, 0.9156, 0.1365, 0.9, 0.1367, 0.9147, 0.1402, 0.9148, 0.1466, 0.9049, 0.3879, 0.2334, 0.4415, 0.2304, 0.4432, 0.2256, 0.3876, 0.2269, 0.4417, 0.2358, 0.4463, 0.2399, 0.447, 0.2407, 0.4484, 0.2204, 0.4432, 0.2256, 0.4415, 0.2304, 0.4413, 0.2315, 0.3891, 0.2475, 0.447, 0.2407, 0.4463, 0.2399, 0.3891, 0.2464, 0.3876, 0.2269, 0.4432, 0.2256, 0.4484, 0.2204, 0.3876, 0.2204, 0.388, 0.2344, 0.4413, 0.2315, 0.4415, 0.2304, 0.3879, 0.2334, 0.3891, 0.2464, 0.4463, 0.2399, 0.4417, 0.2358, 0.3884, 0.2403, 0.3884, 0.2403, 0.4417, 0.2358, 0.4413, 0.2315, 0.388, 0.2344, 0.1367, 0.9147, 0.1361, 0.9156, 0.142, 0.9156, 0.1402, 0.9148, 0.3946, 0.1998, 0.3965, 0.2018, 0.4028, 0.1957, 0.4011, 0.1935, 0.214, 0.8935, 0.2162, 0.8946, 0.2166, 0.8831, 0.2145, 0.8824, 0.09471, 0.8178, 0.07834, 0.8299, 0.08228, 0.8344, 0.09849, 0.8283, 0.214, 0.8716, 0.2162, 0.8705, 0.215, 0.8586, 0.2111, 0.8603, 0.4167, 0.2511, 0.4167, 0.2681, 0.4267, 0.2681, 0.4267, 0.2511, 0.2111, 0.9051, 0.2152, 0.9068, 0.2162, 0.8946, 0.214, 0.8935, 0.08612, 0.9143, 0.08578, 0.9157, 0.0933, 0.9179, 0.09394, 0.9165, 0.08377, 0.9043, 0.07789, 0.9133, 0.07984, 0.9135, 0.08551, 0.9053, 0.08612, 0.9143, 0.09394, 0.9165, 0.1026, 0.9111, 0.1003, 0.9204, 0.09667, 0.9203, 0.0964, 0.9217, 0.1005, 0.9216, 0.1026, 0.9111, 0.1003, 0.9204, 0.1132, 0.9141, 0.113, 0.9097, 0.2012, 0.9346, 0.2038, 0.9196, 0.2005, 0.9247, 0.1914, 0.9338, 0.09667, 0.9203, 0.1003, 0.9204, 0.1026, 0.9111, 0.09394, 0.9165, 0.08551, 0.9053, 0.08612, 0.9143, 0.1026, 0.9111, 0.1035, 0.8388, 0.1031, 0.8402, 0.1109, 0.8436, 0.1117, 0.8422, 0.09707, 0.8375, 0.09619, 0.8384, 0.09943, 0.841, 0.1001, 0.8398, 0.4028, 0.1957, 0.4058, 0.1987, 0.4069, 0.1975, 0.4039, 0.1946, 0.1117, 0.8422, 0.1109, 0.8436, 0.1132, 0.8473, 0.1137, 0.846, 0.08192, 0.9153, 0.08131, 0.9166, 0.08578, 0.9157, 0.08612, 0.9143, 0.09667, 0.9203, 0.09394, 0.9165, 0.0933, 0.9179, 0.0964, 0.9217, 0.1035, 0.8388, 0.1001, 0.8398, 0.09943, 0.841, 0.1031, 0.8402, 0.4098, 0.2066, 0.4102, 0.2049, 0.4069, 0.2017, 0.4054, 0.2023, 0.4145, 0.2004, 0.413, 0.201, 0.4125, 0.2036, 0.4137, 0.2042, 0.4054, 0.2023, 0.4069, 0.2017, 0.4072, 0.1992, 0.4058, 0.1987, 0.4058, 0.1987, 0.4072, 0.1992, 0.4076, 0.1987, 0.4069, 0.1975, 0.4137, 0.2042, 0.4125, 0.2036, 0.4122, 0.2041, 0.4127, 0.2054, 0.4127, 0.2054, 0.4122, 0.2041, 0.4102, 0.2049, 0.4098, 0.2066, 0.4105, 0.1964, 0.41, 0.1981, 0.413, 0.201, 0.4145, 0.2004, 0.4069, 0.1975, 0.4076, 0.1987, 0.41, 0.1981, 0.4105, 0.1964, 0.3108, 0.9305, 0.3138, 0.9257, 0.3003, 0.9106, 0.2941, 0.9113, 0.3451, 0.9305, 0.3418, 0.9264, 0.3138, 0.9257, 0.3108, 0.9305, 0.3097, 0.8844, 0.3126, 0.8885, 0.3381, 0.8893, 0.341, 0.8847, 0.3582, 0.9122, 0.3521, 0.912, 0.3418, 0.9264, 0.3451, 0.9305, 0.2936, 0.9038, 0.2998, 0.9046, 0.3126, 0.8885, 0.3097, 0.8844, 0.2941, 0.9113, 0.3003, 0.9106, 0.2998, 0.9046, 0.2936, 0.9038, 0.358, 0.9048, 0.352, 0.906, 0.3521, 0.912, 0.3582, 0.9122, 0.341, 0.8847, 0.3381, 0.8893, 0.352, 0.906, 0.358, 0.9048, 0.3418, 0.9264, 0.3377, 0.9186, 0.3174, 0.9177, 0.3138, 0.9257, 0.3976, 0.2511, 0.3976, 0.2681, 0.4071, 0.2681, 0.4071, 0.2511, 0.1035, 0.8388, 0.09849, 0.8283, 0.09707, 0.8375, 0.1001, 0.8398, 0.08307, 0.8383, 0.09707, 0.8375, 0.09849, 0.8283, 0.08228, 0.8344, 0.4071, 0.2511, 0.4071, 0.2681, 0.4167, 0.2681, 0.4167, 0.2511, 0.113, 0.9097, 0.1141, 0.9089, 0.1143, 0.9073, 0.1131, 0.9079, 0.1201, 0.8383, 0.1035, 0.8388, 0.1117, 0.8422, 0.1201, 0.8383, 0.1117, 0.8422, 0.1137, 0.846, 0.1165, 0.8467, 0.1201, 0.8383, 0.09849, 0.8283, 0.1035, 0.8388, 0.4894, 0.2204, 0.4609, 0.2205, 0.4638, 0.2214, 0.4866, 0.2213, 0.2122, 0.8182, 0.2349, 0.8172, 0.2367, 0.8152, 0.2101, 0.8163, 0.08551, 0.9053, 0.1026, 0.9111, 0.1046, 0.9065, 0.08659, 0.9011, 0.1026, 0.9111, 0.113, 0.9097, 0.1131, 0.9079, 0.1046, 0.9065, 0.2298, 0.9109, 0.2282, 0.9094, 0.2253, 0.9145, 0.2261, 0.916, 0.4178, 0.1813, 0.416, 0.1793, 0.409, 0.1859, 0.4147, 0.1843, 0.1131, 0.9079, 0.1143, 0.9073, 0.1049, 0.9059, 0.1046, 0.9065, 0.2066, 0.9144, 0.2058, 0.9168, 0.2261, 0.916, 0.2253, 0.9145, 0.4344, 0.2011, 0.4267, 0.1971, 0.4257, 0.1982, 0.4336, 0.202, 0.4267, 0.1971, 0.4214, 0.1915, 0.4202, 0.1903, 0.4147, 0.1843, 0.4137, 0.1854, 0.4257, 0.1982, 0.1046, 0.9065, 0.1049, 0.9059, 0.08564, 0.9, 0.08659, 0.9011, 0.08659, 0.9011, 0.08564, 0.9, 0.08377, 0.9043, 0.08551, 0.9053, 0.4109, 0.1879, 0.4137, 0.1854, 0.4147, 0.1843, 0.409, 0.1859, 0.335, 0.8969, 0.3164, 0.8964, 0.3101, 0.9055, 0.3103, 0.9083, 0.3174, 0.9177, 0.3377, 0.9186, 0.3421, 0.9098, 0.3416, 0.907, 0.3126, 0.8885, 0.3164, 0.8964, 0.335, 0.8969, 0.3381, 0.8893, 0.3521, 0.912, 0.3421, 0.9098, 0.3377, 0.9186, 0.3418, 0.9264, 0.2998, 0.9046, 0.3101, 0.9055, 0.3164, 0.8964, 0.3126, 0.8885, 0.3003, 0.9106, 0.3103, 0.9083, 0.3101, 0.9055, 0.2998, 0.9046, 0.352, 0.906, 0.3416, 0.907, 0.3421, 0.9098, 0.3521, 0.912, 0.3381, 0.8893, 0.335, 0.8969, 0.3416, 0.907, 0.352, 0.906, 0.3138, 0.9257, 0.3174, 0.9177, 0.3103, 0.9083, 0.3003, 0.9106, 0.2012, 0.9346, 0.1914, 0.9338, 0.1918, 0.9375, 0.2033, 0.9375, 0.2066, 0.9144, 0.2253, 0.9145, 0.2282, 0.9094, 0.2101, 0.904, 0.8672, 0.5123, 0.8938, 0.5071, 0.8674, 0.5054, 0.2031, 0.9019, 0.2031, 0.9012, 0.19, 0.9012, 0.1917, 0.9023, 0.1959, 0.9188, 0.1958, 0.9195, 0.2038, 0.9196, 0.2065, 0.9181, 0.1914, 0.9338, 0.2005, 0.9247, 0.2038, 0.9196, 0.1958, 0.9195, 0.1927, 0.9264, 0.841, 0.5054, 0.8672, 0.5123, 0.8674, 0.5054, 0.2033, 0.9375, 0.2065, 0.9181, 0.2038, 0.9196, 0.2012, 0.9346, 0.2066, 0.9144, 0.191, 0.9082, 0.1889, 0.91, 0.2058, 0.9168, 0.4219, 0.1861, 0.4202, 0.1903, 0.4214, 0.1915, 0.4234, 0.1884, 0.191, 0.9082, 0.2066, 0.9144, 0.2101, 0.904, 0.2031, 0.9019, 0.1917, 0.9023, 0.4214, 0.1847, 0.4205, 0.1838, 0.4219, 0.1861, 0.4234, 0.1884, 0.4236, 0.1883, 0.2143, 0.918, 0.2143, 0.9179, 0.2076, 0.9179, 0.2076, 0.918, 0.1958, 0.9195, 0.1959, 0.9188, 0.189, 0.9179, 0.1889, 0.9186, 0.4236, 0.1883, 0.4234, 0.1884, 0.4277, 0.1918, 0.4269, 0.1908, 0.1917, 0.9023, 0.19, 0.9012, 0.1889, 0.91, 0.191, 0.9082])
me_cube.materials.append(mat_material_001)
me_cube.use_remesh_preserve_volume = False
me_cube.use_remesh_preserve_attributes = False
me_cube.use_mirror_vertex_groups = False
me_cube.update()

# ---- objects
ob_cube = bpy.data.objects.new('Cube', me_cube_002)
ob_belt = bpy.data.objects.new('Belt', me_cube_001)
ob_cun = bpy.data.objects.new('Cun', me_cube)

# ---- transforms, parenting, visibility, modifiers, constraints
ob_cube.location = (0.0, 1.45, 0.0)
ob_cube.hide_viewport = True
ob_cube.lineart.crease_threshold = 0.0
ob_belt.location = (0.0, 0.0, 0.0)
ob_belt.rotation_euler = (-1.571, -0.0, 0.0)
ob_belt.lock_rotations_4d = False
ob_belt.empty_display_type = 'ARROWS'
ob_belt.lineart.crease_threshold = 0.0
ob_cun.location = (0.0, 0.0, 0.0)
ob_cun.rotation_euler = (-1.571, 0.0, 0.0)
ob_cun.lock_rotations_4d = False
ob_cun.empty_display_type = 'ARROWS'
ob_cun.lineart.crease_threshold = 0.0

# ---- collection membership
col_collection_1.objects.link(ob_cube)
col_collection_1.objects.link(ob_belt)
col_collection_1.objects.link(ob_cun)

# ---- scene / render settings (as saved in the file)
scene.frame_start = 1; scene.frame_end = 50; scene.frame_set(0)
scene.render.engine = 'BLENDER_EEVEE_NEXT'
scene.render.resolution_percentage = 50
scene.render.dither_intensity = 0.0
scene.render.bake_margin = 6
scene.cycles.use_denoising = False
scene.cycles.samples = 10
scene.cycles.sampling_pattern = 'TABULATED_SOBOL'
scene.cycles.light_sampling_threshold = 0.0
scene.cycles.use_adaptive_sampling = False
scene.cycles.use_light_tree = False
scene.cycles.blur_glossy = 0.0
scene.cycles.pixel_filter_type = 'GAUSSIAN'
scene.cycles.sample_clamp_indirect = 0.0
scene.view_settings.view_transform = 'Standard'
bpy.context.view_layer.update()

# ---- added for rendering (the .blend has no active camera and no usable light): camera, sun
cam_auto = bpy.data.cameras.new('AutoCamera')
cam_auto.lens = 50.0
cam_auto.sensor_width = 36.0
cam_auto.clip_end = 1000.0
ob_auto_camera = bpy.data.objects.new('AutoCamera', cam_auto)
scene.collection.objects.link(ob_auto_camera)
ob_auto_camera.location = (7.79415, -10.4774, 4.75861)
ob_auto_camera.rotation_euler = (1.09748, -7.21219e-08, 0.694738)
scene.camera = ob_auto_camera
light_auto_sun = bpy.data.lights.new('AutoSun', 'SUN')
light_auto_sun.energy = 3.0
light_auto_sun.angle = 0.0523599
ob_auto_sun = bpy.data.objects.new('AutoSun', light_auto_sun)
scene.collection.objects.link(ob_auto_sun)
ob_auto_sun.rotation_euler = (0.872665, 0.174533, 0.523599)
bpy.context.view_layer.update()
